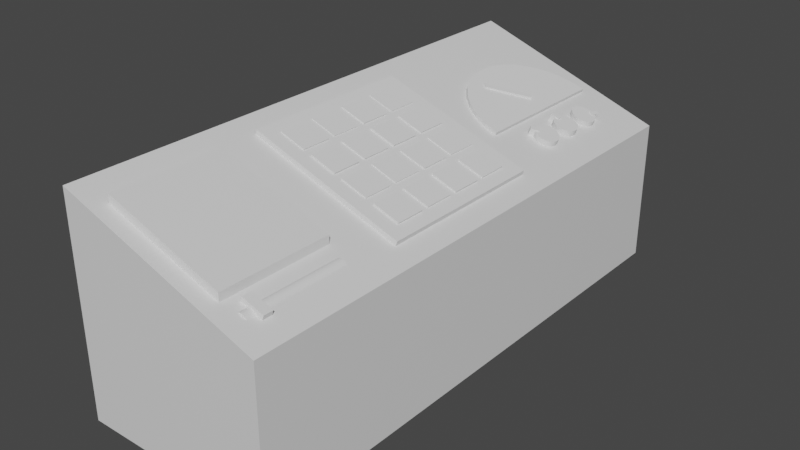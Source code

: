 # Source: Factory_Control_Panel.blend  (saved by Blender 2.83.18; exported with 4.5.12 LTS)
import bpy
from mathutils import Matrix  # noqa: F401  (used for matrix-valued properties, if any)

bpy.ops.wm.read_factory_settings(use_empty=True)
scene = bpy.context.scene
scene.name = 'Scene'

# ---- collections
col_collection = bpy.data.collections.new('Collection'); scene.collection.children.link(col_collection)

# ---- materials (node trees are filled in below, after node groups)
mat_material = bpy.data.materials.new('Material')
mat_material.alpha_threshold = 0.0
mat_material.use_transparent_shadow = False
mat_material.line_color = (0.0, 0.0, 0.0, 1.0)

# ---- material node trees
mat_material.use_nodes = True; mat_material.node_tree.nodes.clear()
_N = mat_material.node_tree.nodes; _L = mat_material.node_tree.links
n0 = _N.new('ShaderNodeOutputMaterial'); n0.name = 'Material Output'; n0.location = (300, 300)
n1 = _N.new('ShaderNodeBsdfPrincipled'); n1.name = 'Principled BSDF'; n1.location = (10, 300)
n1.distribution = 'GGX'
n1.subsurface_method = 'BURLEY'
n1.inputs[2].default_value = 0.4
n1.inputs[3].default_value = 1.45
n1.inputs[27].default_value = (0.0, 0.0, 0.0, 1.0)
n1.inputs[28].default_value = 1.0
_L.new(n1.outputs[0], n0.inputs[0])
n0.is_active_output = True

# ---- world
world_world = bpy.data.worlds.new('World'); scene.world = world_world
world_world.use_nodes = True; world_world.node_tree.nodes.clear()
_N = world_world.node_tree.nodes; _L = world_world.node_tree.links
n0 = _N.new('ShaderNodeOutputWorld'); n0.name = 'World Output'; n0.location = (300, 300)
n1 = _N.new('ShaderNodeBackground'); n1.name = 'Background'; n1.location = (10, 300)
n1.inputs[0].default_value = (0.05088, 0.05088, 0.05088, 1.0)
_L.new(n1.outputs[0], n0.inputs[0])
n0.is_active_output = True
world_world.color = (0.05088, 0.05088, 0.05088)
world_world.use_sun_shadow = False
world_world.sun_shadow_jitter_overblur = 0.0

# ---- meshes
me_cube = bpy.data.meshes.new('Cube')
me_cube.from_pydata([(0.3731, 0.9383, 0.1597), (0.3731, 0.9383, -0.3007), (0.3731, -0.7889, 0.1597), (0.3731, -0.7889, -0.3007), (-0.2566, 0.9383, 0.3823), (-0.2566, 0.9383, -0.3007), (-0.2566, -0.7889, 0.3823), (-0.2566, -0.7889, -0.3007)], [], [(0, 4, 6, 2), (3, 2, 6, 7), (7, 6, 4, 5), (5, 1, 3, 7), (1, 0, 2, 3), (5, 4, 0, 1)])
_uv = me_cube.uv_layers.new(name='UVMap')
_uv.uv.foreach_set('vector', [0.9961, 0.25, 0.9961, 0.0, 0.9961, 0.25, 0.9961, 0.0, 0.7461, 0.0, 0.9961, 0.0, 0.9961, 0.25, 0.7461, 0.25, 0.7461, 0.0, 0.9961, 0.0, 0.7461, 0.0, 0.7461, 0.25, 0.7461, 0.0, 0.7461, 0.25, 0.7461, 0.0, 0.7461, 0.25, 0.7461, 0.25, 0.9961, 0.25, 0.9961, 0.0, 0.7461, 0.0, 0.7461, 0.25, 0.7461, 0.0, 0.9961, 0.25, 0.7461, 0.25])
me_cube.materials.append(mat_material)
me_cube.use_remesh_preserve_volume = False
me_cube.use_remesh_preserve_attributes = False
me_cube.use_mirror_vertex_groups = False
me_cube.update()
me_cube_001 = bpy.data.meshes.new('Cube.001')
me_cube_001.from_pydata([(1.052, 1.0, -0.7787), (1.052, 1.0, -1.0), (1.052, -1.0, -0.7787), (1.052, -1.0, -1.0), (-1.0, 1.0, -0.04653), (-1.0, 1.0, -1.0), (-1.0, -1.0, -0.04653), (-1.0, -1.0, -1.0)], [], [(0, 4, 6, 2), (3, 2, 6, 7), (7, 6, 4, 5), (5, 1, 3, 7), (1, 0, 2, 3), (5, 4, 0, 1)])
_uv = me_cube_001.uv_layers.new(name='UVMap')
_uv.uv.foreach_set('vector', [0.625, 0.2539, 0.625, 0.003906, 0.625, 0.2539, 0.625, 0.003906, 0.375, 0.003906, 0.625, 0.003906, 0.625, 0.2539, 0.375, 0.2539, 0.375, 0.003906, 0.625, 0.003906, 0.625, 0.2539, 0.375, 0.2539, 0.375, 0.003906, 0.375, 0.2539, 0.375, 0.003906, 0.375, 0.2539, 0.375, 0.2539, 0.625, 0.2539, 0.625, 0.003906, 0.375, 0.003906, 0.375, 0.2539, 0.625, 0.2539, 0.625, 0.2539, 0.375, 0.2539])
me_cube_001.materials.append(mat_material)
me_cube_001.use_remesh_preserve_volume = False
me_cube_001.use_remesh_preserve_attributes = False
me_cube_001.use_mirror_vertex_groups = False
me_cube_001.update()
me_cylinder = bpy.data.meshes.new('Cylinder')
me_cylinder.from_pydata([(0.0, 1.0, -1.0), (0.0, 0.9991, 14.44), (0.1951, 0.9808, -1.0), (0.1951, 0.9799, 14.44), (0.3827, 0.9239, -1.0), (0.3827, 0.9229, 14.44), (0.5556, 0.8315, -1.0), (0.5556, 0.8305, 14.44), (0.7071, 0.7071, -1.0), (0.7071, 0.7062, 14.44), (0.8315, 0.5556, -1.0), (0.8315, 0.5546, 14.44), (0.9239, 0.3827, -1.0), (0.9239, 0.3818, 14.44), (0.9808, 0.1951, -1.0), (0.9808, 0.1942, 14.44), (1.0, 7.55e-08, -1.0), (1.0, -0.0009312, 14.44), (0.9808, -0.1951, -1.0), (0.9808, -0.196, 14.44), (0.9239, -0.3827, -1.0), (0.9239, -0.3836, 14.44), (0.8315, -0.5556, -1.0), (0.8315, -0.5565, 14.44), (0.7071, -0.7071, -1.0), (0.7071, -0.708, 14.44), (0.5556, -0.8315, -1.0), (0.5556, -0.8324, 14.44), (0.3827, -0.9239, -1.0), (0.3827, -0.9248, 14.44), (0.1951, -0.9808, -1.0), (0.1951, -0.9817, 14.44), (-3.258e-07, -1.0, -1.0), (-3.258e-07, -1.001, 14.44), (-0.1951, -0.9808, -1.0), (-0.1951, -0.9817, 14.44), (-0.3827, -0.9239, -1.0), (-0.3827, -0.9248, 14.44), (-0.5556, -0.8315, -1.0), (-0.5556, -0.8324, 14.44), (-0.7071, -0.7071, -1.0), (-0.7071, -0.708, 14.44), (-0.8315, -0.5556, -1.0), (-0.8315, -0.5565, 14.44), (-0.9239, -0.3827, -1.0), (-0.9239, -0.3836, 14.44), (-0.9808, -0.1951, -1.0), (-0.9808, -0.196, 14.44), (-1.0, 9.656e-07, -1.0), (-1.0, -0.0009303, 14.44), (-0.9808, 0.1951, -1.0), (-0.9808, 0.1942, 14.44), (-0.9239, 0.3827, -1.0), (-0.9239, 0.3818, 14.44), (-0.8315, 0.5556, -1.0), (-0.8315, 0.5546, 14.44), (-0.7071, 0.7071, -1.0), (-0.7071, 0.7062, 14.44), (-0.5556, 0.8315, -1.0), (-0.5556, 0.8305, 14.44), (-0.3827, 0.9239, -1.0), (-0.3827, 0.9229, 14.44), (-0.1951, 0.9808, -1.0), (-0.1951, 0.9799, 14.44)], [], [(0, 1, 3, 2), (2, 3, 5, 4), (4, 5, 7, 6), (6, 7, 9, 8), (8, 9, 11, 10), (10, 11, 13, 12), (12, 13, 15, 14), (14, 15, 17, 16), (16, 17, 19, 18), (18, 19, 21, 20), (20, 21, 23, 22), (22, 23, 25, 24), (24, 25, 27, 26), (26, 27, 29, 28), (28, 29, 31, 30), (30, 31, 33, 32), (32, 33, 35, 34), (34, 35, 37, 36), (36, 37, 39, 38), (38, 39, 41, 40), (40, 41, 43, 42), (42, 43, 45, 44), (44, 45, 47, 46), (46, 47, 49, 48), (48, 49, 51, 50), (50, 51, 53, 52), (52, 53, 55, 54), (54, 55, 57, 56), (56, 57, 59, 58), (58, 59, 61, 60), (3, 1, 63, 61, 59, 57, 55, 53, 51, 49, 47, 45, 43, 41, 39, 37, 35, 33, 31, 29, 27, 25, 23, 21, 19, 17, 15, 13, 11, 9, 7, 5), (60, 61, 63, 62), (62, 63, 1, 0), (0, 2, 4, 6, 8, 10, 12, 14, 16, 18, 20, 22, 24, 26, 28, 30, 32, 34, 36, 38, 40, 42, 44, 46, 48, 50, 52, 54, 56, 58, 60, 62)])
_uv = me_cylinder.uv_layers.new(name='UVMap')
_uv.uv.foreach_set('vector', [1.0, 0.5, 1.0, 1.0, 0.9688, 1.0, 0.9688, 0.5, 0.9688, 0.5, 0.9688, 1.0, 0.9375, 1.0, 0.9375, 0.5, 0.9375, 0.5, 0.9375, 1.0, 0.9062, 1.0, 0.9062, 0.5, 0.9062, 0.5, 0.9062, 1.0, 0.875, 1.0, 0.875, 0.5, 0.875, 0.5, 0.875, 1.0, 0.8438, 1.0, 0.8438, 0.5, 0.8438, 0.5, 0.8438, 1.0, 0.8125, 1.0, 0.8125, 0.5, 0.8125, 0.5, 0.8125, 1.0, 0.7812, 1.0, 0.7812, 0.5, 0.7812, 0.5, 0.7812, 1.0, 0.75, 1.0, 0.75, 0.5, 0.75, 0.5, 0.75, 1.0, 0.7188, 1.0, 0.7188, 0.5, 0.7188, 0.5, 0.7188, 1.0, 0.6875, 1.0, 0.6875, 0.5, 0.109, 0.1868, 0.109, 0.3523, 0.09869, 0.3523, 0.09869, 0.1868, 0.09869, 0.1868, 0.09869, 0.3523, 0.08835, 0.3523, 0.08835, 0.1868, 0.08835, 0.1868, 0.08835, 0.3523, 0.07801, 0.3523, 0.07801, 0.1868, 0.07801, 0.1868, 0.07801, 0.3523, 0.06767, 0.3523, 0.06767, 0.1868, 0.06767, 0.1868, 0.06767, 0.3523, 0.05733, 0.3523, 0.05733, 0.1868, 0.05733, 0.1868, 0.05733, 0.3523, 0.04699, 0.3523, 0.04699, 0.1868, 0.04699, 0.1868, 0.04699, 0.3523, 0.03665, 0.3523, 0.03665, 0.1868, 0.03665, 0.1868, 0.03665, 0.3523, 0.02631, 0.3523, 0.02631, 0.1868, 0.02631, 0.1868, 0.02631, 0.3523, 0.01596, 0.3523, 0.01596, 0.1868, 0.4062, 0.5, 0.4062, 1.0, 0.375, 1.0, 0.375, 0.5, 0.375, 0.5, 0.375, 1.0, 0.3438, 1.0, 0.3438, 0.5, 0.3438, 0.5, 0.3438, 1.0, 0.3125, 1.0, 0.3125, 0.5, 0.3125, 0.5, 0.3125, 1.0, 0.2812, 1.0, 0.2812, 0.5, 0.2812, 0.5, 0.2812, 1.0, 0.25, 1.0, 0.25, 0.5, 0.25, 0.5, 0.25, 1.0, 0.2188, 1.0, 0.2188, 0.5, 0.2188, 0.5, 0.2188, 1.0, 0.1875, 1.0, 0.1875, 0.5, 0.1875, 0.5, 0.1875, 1.0, 0.1562, 1.0, 0.1562, 0.5, 0.1562, 0.5, 0.1562, 1.0, 0.125, 1.0, 0.125, 0.5, 0.125, 0.5, 0.125, 1.0, 0.09375, 1.0, 0.09375, 0.5, 0.09375, 0.5, 0.09375, 1.0, 0.0625, 1.0, 0.0625, 0.5, 0.08565, 0.1356, 0.07422, 0.1367, 0.06279, 0.1356, 0.0518, 0.1323, 0.04167, 0.1268, 0.03279, 0.1196, 0.0255, 0.1107, 0.02009, 0.1005, 0.01675, 0.08956, 0.01563, 0.07813, 0.01675, 0.06669, 0.02009, 0.0557, 0.0255, 0.04557, 0.03279, 0.03669, 0.04167, 0.02941, 0.0518, 0.02399, 0.06279, 0.02066, 0.07422, 0.01953, 0.08565, 0.02066, 0.09664, 0.02399, 0.1068, 0.02941, 0.1156, 0.03669, 0.1229, 0.04557, 0.1284, 0.0557, 0.1317, 0.06669, 0.1328, 0.07812, 0.1317, 0.08956, 0.1284, 0.1005, 0.1229, 0.1107, 0.1156, 0.1196, 0.1068, 0.1268, 0.09664, 0.1323, 0.0625, 0.5, 0.0625, 1.0, 0.03125, 1.0, 0.03125, 0.5, 0.03125, 0.5, 0.03125, 1.0, 0.0, 1.0, 0.0, 0.5, 0.07422, 0.1441, 0.08709, 0.1428, 0.09947, 0.1391, 0.1109, 0.133, 0.1209, 0.1248, 0.1291, 0.1148, 0.1352, 0.1034, 0.1389, 0.091, 0.1402, 0.07812, 0.1389, 0.06525, 0.1352, 0.05287, 0.1291, 0.04146, 0.1209, 0.03146, 0.1109, 0.02325, 0.09947, 0.01716, 0.08709, 0.0134, 0.07422, 0.01213, 0.06134, 0.0134, 0.04896, 0.01716, 0.03756, 0.02325, 0.02756, 0.03146, 0.01935, 0.04146, 0.01325, 0.05287, 0.009495, 0.06525, 0.008227, 0.07813, 0.009495, 0.091, 0.01325, 0.1034, 0.01935, 0.1148, 0.02756, 0.1248, 0.03756, 0.133, 0.04896, 0.1391, 0.06134, 0.1428])
me_cylinder.use_remesh_fix_poles = True
me_cylinder.use_remesh_preserve_attributes = False
me_cylinder.use_mirror_vertex_groups = False
me_cylinder.update()
me_cube_002 = bpy.data.meshes.new('Cube.002')
me_cube_002.from_pydata([(-1.0, -1.0, -1.0), (-1.0, -1.0, 1.0), (-1.0, 4.501, -1.0), (-1.0, 4.501, 1.0), (4.1, -1.0, -1.0), (4.1, -1.0, 1.0), (4.1, 4.501, -1.0), (4.1, 4.501, 1.0)], [], [(0, 1, 3, 2), (2, 3, 7, 6), (6, 7, 5, 4), (4, 5, 1, 0), (2, 6, 4, 0), (7, 3, 1, 5)])
_uv = me_cube_002.uv_layers.new(name='UVMap')
_uv.uv.foreach_set('vector', [0.375, 0.0, 0.625, 0.0, 0.625, 0.25, 0.375, 0.25, 0.375, 0.25, 0.625, 0.25, 0.625, 0.5, 0.375, 0.5, 0.375, 0.5, 0.625, 0.5, 0.625, 0.75, 0.375, 0.75, 0.375, 0.75, 0.625, 0.75, 0.625, 1.0, 0.375, 1.0, 0.125, 0.5, 0.375, 0.5, 0.375, 0.75, 0.125, 0.75, 0.625, 0.5, 0.875, 0.5, 0.875, 0.75, 0.625, 0.75])
me_cube_002.use_remesh_fix_poles = True
me_cube_002.use_remesh_preserve_attributes = False
me_cube_002.use_mirror_vertex_groups = False
me_cube_002.update()
me_cube_003 = bpy.data.meshes.new('Cube.003')
me_cube_003.from_pydata([(-1.0, -1.0, -1.0), (-1.0, -1.0, 1.0), (-1.0, 4.501, -1.0), (-1.0, 4.501, 1.0), (4.1, -1.0, -1.0), (4.1, -1.0, 1.0), (4.1, 4.501, -1.0), (4.1, 4.501, 1.0)], [], [(0, 1, 3, 2), (2, 3, 7, 6), (6, 7, 5, 4), (4, 5, 1, 0), (2, 6, 4, 0), (7, 3, 1, 5)])
_uv = me_cube_003.uv_layers.new(name='UVMap')
_uv.uv.foreach_set('vector', [0.375, 0.0, 0.625, 0.0, 0.625, 0.25, 0.375, 0.25, 0.375, 0.25, 0.625, 0.25, 0.625, 0.5, 0.375, 0.5, 0.375, 0.5, 0.625, 0.5, 0.625, 0.75, 0.375, 0.75, 0.375, 0.75, 0.625, 0.75, 0.625, 1.0, 0.375, 1.0, 0.125, 0.5, 0.375, 0.5, 0.375, 0.75, 0.125, 0.75, 0.625, 0.5, 0.875, 0.5, 0.875, 0.75, 0.625, 0.75])
me_cube_003.use_remesh_fix_poles = True
me_cube_003.use_remesh_preserve_attributes = False
me_cube_003.use_mirror_vertex_groups = False
me_cube_003.update()
me_cube_004 = bpy.data.meshes.new('Cube.004')
me_cube_004.from_pydata([(-1.0, -1.0, -1.0), (-1.0, -1.0, 1.0), (-1.0, 4.501, -1.0), (-1.0, 4.501, 1.0), (4.1, -1.0, -1.0), (4.1, -1.0, 1.0), (4.1, 4.501, -1.0), (4.1, 4.501, 1.0)], [], [(0, 1, 3, 2), (2, 3, 7, 6), (6, 7, 5, 4), (4, 5, 1, 0), (2, 6, 4, 0), (7, 3, 1, 5)])
_uv = me_cube_004.uv_layers.new(name='UVMap')
_uv.uv.foreach_set('vector', [0.375, 0.0, 0.625, 0.0, 0.625, 0.25, 0.375, 0.25, 0.375, 0.25, 0.625, 0.25, 0.625, 0.5, 0.375, 0.5, 0.375, 0.5, 0.625, 0.5, 0.625, 0.75, 0.375, 0.75, 0.375, 0.75, 0.625, 0.75, 0.625, 1.0, 0.375, 1.0, 0.125, 0.5, 0.375, 0.5, 0.375, 0.75, 0.125, 0.75, 0.625, 0.5, 0.875, 0.5, 0.875, 0.75, 0.625, 0.75])
me_cube_004.use_remesh_fix_poles = True
me_cube_004.use_remesh_preserve_attributes = False
me_cube_004.use_mirror_vertex_groups = False
me_cube_004.update()
me_cube_005 = bpy.data.meshes.new('Cube.005')
me_cube_005.from_pydata([(-1.0, -1.0, -1.0), (-1.0, -1.0, 1.0), (-1.0, 4.501, -1.0), (-1.0, 4.501, 1.0), (4.1, -1.0, -1.0), (4.1, -1.0, 1.0), (4.1, 4.501, -1.0), (4.1, 4.501, 1.0)], [], [(0, 1, 3, 2), (2, 3, 7, 6), (6, 7, 5, 4), (4, 5, 1, 0), (2, 6, 4, 0), (7, 3, 1, 5)])
_uv = me_cube_005.uv_layers.new(name='UVMap')
_uv.uv.foreach_set('vector', [0.375, 0.0, 0.625, 0.0, 0.625, 0.25, 0.375, 0.25, 0.375, 0.25, 0.625, 0.25, 0.625, 0.5, 0.375, 0.5, 0.375, 0.5, 0.625, 0.5, 0.625, 0.75, 0.375, 0.75, 0.375, 0.75, 0.625, 0.75, 0.625, 1.0, 0.375, 1.0, 0.125, 0.5, 0.375, 0.5, 0.375, 0.75, 0.125, 0.75, 0.625, 0.5, 0.875, 0.5, 0.875, 0.75, 0.625, 0.75])
me_cube_005.use_remesh_fix_poles = True
me_cube_005.use_remesh_preserve_attributes = False
me_cube_005.use_mirror_vertex_groups = False
me_cube_005.update()
me_cube_006 = bpy.data.meshes.new('Cube.006')
me_cube_006.from_pydata([(-1.0, -1.0, -1.0), (-1.0, -1.0, 1.0), (-1.0, 4.501, -1.0), (-1.0, 4.501, 1.0), (4.1, -1.0, -1.0), (4.1, -1.0, 1.0), (4.1, 4.501, -1.0), (4.1, 4.501, 1.0)], [], [(0, 1, 3, 2), (2, 3, 7, 6), (6, 7, 5, 4), (4, 5, 1, 0), (2, 6, 4, 0), (7, 3, 1, 5)])
_uv = me_cube_006.uv_layers.new(name='UVMap')
_uv.uv.foreach_set('vector', [0.375, 0.0, 0.625, 0.0, 0.625, 0.25, 0.375, 0.25, 0.375, 0.25, 0.625, 0.25, 0.625, 0.5, 0.375, 0.5, 0.375, 0.5, 0.625, 0.5, 0.625, 0.75, 0.375, 0.75, 0.375, 0.75, 0.625, 0.75, 0.625, 1.0, 0.375, 1.0, 0.125, 0.5, 0.375, 0.5, 0.375, 0.75, 0.125, 0.75, 0.625, 0.5, 0.875, 0.5, 0.875, 0.75, 0.625, 0.75])
me_cube_006.use_remesh_fix_poles = True
me_cube_006.use_remesh_preserve_attributes = False
me_cube_006.use_mirror_vertex_groups = False
me_cube_006.update()
me_cube_007 = bpy.data.meshes.new('Cube.007')
me_cube_007.from_pydata([(-1.0, -1.0, -1.0), (-1.0, -1.0, 1.0), (-1.0, 4.501, -1.0), (-1.0, 4.501, 1.0), (4.1, -1.0, -1.0), (4.1, -1.0, 1.0), (4.1, 4.501, -1.0), (4.1, 4.501, 1.0)], [], [(0, 1, 3, 2), (2, 3, 7, 6), (6, 7, 5, 4), (4, 5, 1, 0), (2, 6, 4, 0), (7, 3, 1, 5)])
_uv = me_cube_007.uv_layers.new(name='UVMap')
_uv.uv.foreach_set('vector', [0.375, 0.0, 0.625, 0.0, 0.625, 0.25, 0.375, 0.25, 0.375, 0.25, 0.625, 0.25, 0.625, 0.5, 0.375, 0.5, 0.375, 0.5, 0.625, 0.5, 0.625, 0.75, 0.375, 0.75, 0.375, 0.75, 0.625, 0.75, 0.625, 1.0, 0.375, 1.0, 0.125, 0.5, 0.375, 0.5, 0.375, 0.75, 0.125, 0.75, 0.625, 0.5, 0.875, 0.5, 0.875, 0.75, 0.625, 0.75])
me_cube_007.use_remesh_fix_poles = True
me_cube_007.use_remesh_preserve_attributes = False
me_cube_007.use_mirror_vertex_groups = False
me_cube_007.update()
me_cube_008 = bpy.data.meshes.new('Cube.008')
me_cube_008.from_pydata([(-1.0, -1.0, -1.0), (-1.0, -1.0, 1.0), (-1.0, 4.501, -1.0), (-1.0, 4.501, 1.0), (4.1, -1.0, -1.0), (4.1, -1.0, 1.0), (4.1, 4.501, -1.0), (4.1, 4.501, 1.0)], [], [(0, 1, 3, 2), (2, 3, 7, 6), (6, 7, 5, 4), (4, 5, 1, 0), (2, 6, 4, 0), (7, 3, 1, 5)])
_uv = me_cube_008.uv_layers.new(name='UVMap')
_uv.uv.foreach_set('vector', [0.375, 0.0, 0.625, 0.0, 0.625, 0.25, 0.375, 0.25, 0.375, 0.25, 0.625, 0.25, 0.625, 0.5, 0.375, 0.5, 0.375, 0.5, 0.625, 0.5, 0.625, 0.75, 0.375, 0.75, 0.375, 0.75, 0.625, 0.75, 0.625, 1.0, 0.375, 1.0, 0.125, 0.5, 0.375, 0.5, 0.375, 0.75, 0.125, 0.75, 0.625, 0.5, 0.875, 0.5, 0.875, 0.75, 0.625, 0.75])
me_cube_008.use_remesh_fix_poles = True
me_cube_008.use_remesh_preserve_attributes = False
me_cube_008.use_mirror_vertex_groups = False
me_cube_008.update()
me_cube_009 = bpy.data.meshes.new('Cube.009')
me_cube_009.from_pydata([(-1.0, -1.0, -1.0), (-1.0, -1.0, 1.0), (-1.0, 4.501, -1.0), (-1.0, 4.501, 1.0), (4.1, -1.0, -1.0), (4.1, -1.0, 1.0), (4.1, 4.501, -1.0), (4.1, 4.501, 1.0)], [], [(0, 1, 3, 2), (2, 3, 7, 6), (6, 7, 5, 4), (4, 5, 1, 0), (2, 6, 4, 0), (7, 3, 1, 5)])
_uv = me_cube_009.uv_layers.new(name='UVMap')
_uv.uv.foreach_set('vector', [0.375, 0.0, 0.625, 0.0, 0.625, 0.25, 0.375, 0.25, 0.375, 0.25, 0.625, 0.25, 0.625, 0.5, 0.375, 0.5, 0.375, 0.5, 0.625, 0.5, 0.625, 0.75, 0.375, 0.75, 0.375, 0.75, 0.625, 0.75, 0.625, 1.0, 0.375, 1.0, 0.125, 0.5, 0.375, 0.5, 0.375, 0.75, 0.125, 0.75, 0.625, 0.5, 0.875, 0.5, 0.875, 0.75, 0.625, 0.75])
me_cube_009.use_remesh_fix_poles = True
me_cube_009.use_remesh_preserve_attributes = False
me_cube_009.use_mirror_vertex_groups = False
me_cube_009.update()
me_cube_010 = bpy.data.meshes.new('Cube.010')
me_cube_010.from_pydata([(-1.0, -1.0, -1.0), (-1.0, -1.0, 1.0), (-1.0, 4.501, -1.0), (-1.0, 4.501, 1.0), (4.1, -1.0, -1.0), (4.1, -1.0, 1.0), (4.1, 4.501, -1.0), (4.1, 4.501, 1.0)], [], [(0, 1, 3, 2), (2, 3, 7, 6), (6, 7, 5, 4), (4, 5, 1, 0), (2, 6, 4, 0), (7, 3, 1, 5)])
_uv = me_cube_010.uv_layers.new(name='UVMap')
_uv.uv.foreach_set('vector', [0.375, 0.0, 0.625, 0.0, 0.625, 0.25, 0.375, 0.25, 0.375, 0.25, 0.625, 0.25, 0.625, 0.5, 0.375, 0.5, 0.375, 0.5, 0.625, 0.5, 0.625, 0.75, 0.375, 0.75, 0.375, 0.75, 0.625, 0.75, 0.625, 1.0, 0.375, 1.0, 0.125, 0.5, 0.375, 0.5, 0.375, 0.75, 0.125, 0.75, 0.625, 0.5, 0.875, 0.5, 0.875, 0.75, 0.625, 0.75])
me_cube_010.use_remesh_fix_poles = True
me_cube_010.use_remesh_preserve_attributes = False
me_cube_010.use_mirror_vertex_groups = False
me_cube_010.update()
me_cube_011 = bpy.data.meshes.new('Cube.011')
me_cube_011.from_pydata([(-1.0, -1.0, -1.0), (-1.0, -1.0, 1.0), (-1.0, 4.501, -1.0), (-1.0, 4.501, 1.0), (4.1, -1.0, -1.0), (4.1, -1.0, 1.0), (4.1, 4.501, -1.0), (4.1, 4.501, 1.0)], [], [(0, 1, 3, 2), (2, 3, 7, 6), (6, 7, 5, 4), (4, 5, 1, 0), (2, 6, 4, 0), (7, 3, 1, 5)])
_uv = me_cube_011.uv_layers.new(name='UVMap')
_uv.uv.foreach_set('vector', [0.375, 0.0, 0.625, 0.0, 0.625, 0.25, 0.375, 0.25, 0.375, 0.25, 0.625, 0.25, 0.625, 0.5, 0.375, 0.5, 0.375, 0.5, 0.625, 0.5, 0.625, 0.75, 0.375, 0.75, 0.375, 0.75, 0.625, 0.75, 0.625, 1.0, 0.375, 1.0, 0.125, 0.5, 0.375, 0.5, 0.375, 0.75, 0.125, 0.75, 0.625, 0.5, 0.875, 0.5, 0.875, 0.75, 0.625, 0.75])
me_cube_011.use_remesh_fix_poles = True
me_cube_011.use_remesh_preserve_attributes = False
me_cube_011.use_mirror_vertex_groups = False
me_cube_011.update()
me_cube_012 = bpy.data.meshes.new('Cube.012')
me_cube_012.from_pydata([(-1.0, -1.0, -1.0), (-1.0, -1.0, 1.0), (-1.0, 4.501, -1.0), (-1.0, 4.501, 1.0), (4.1, -1.0, -1.0), (4.1, -1.0, 1.0), (4.1, 4.501, -1.0), (4.1, 4.501, 1.0)], [], [(0, 1, 3, 2), (2, 3, 7, 6), (6, 7, 5, 4), (4, 5, 1, 0), (2, 6, 4, 0), (7, 3, 1, 5)])
_uv = me_cube_012.uv_layers.new(name='UVMap')
_uv.uv.foreach_set('vector', [0.375, 0.0, 0.625, 0.0, 0.625, 0.25, 0.375, 0.25, 0.375, 0.25, 0.625, 0.25, 0.625, 0.5, 0.375, 0.5, 0.375, 0.5, 0.625, 0.5, 0.625, 0.75, 0.375, 0.75, 0.375, 0.75, 0.625, 0.75, 0.625, 1.0, 0.375, 1.0, 0.125, 0.5, 0.375, 0.5, 0.375, 0.75, 0.125, 0.75, 0.625, 0.5, 0.875, 0.5, 0.875, 0.75, 0.625, 0.75])
me_cube_012.use_remesh_fix_poles = True
me_cube_012.use_remesh_preserve_attributes = False
me_cube_012.use_mirror_vertex_groups = False
me_cube_012.update()
me_cube_013 = bpy.data.meshes.new('Cube.013')
me_cube_013.from_pydata([(-1.0, -1.0, -1.0), (-1.0, -1.0, 1.0), (-1.0, 4.501, -1.0), (-1.0, 4.501, 1.0), (4.1, -1.0, -1.0), (4.1, -1.0, 1.0), (4.1, 4.501, -1.0), (4.1, 4.501, 1.0)], [], [(0, 1, 3, 2), (2, 3, 7, 6), (6, 7, 5, 4), (4, 5, 1, 0), (2, 6, 4, 0), (7, 3, 1, 5)])
_uv = me_cube_013.uv_layers.new(name='UVMap')
_uv.uv.foreach_set('vector', [0.375, 0.0, 0.625, 0.0, 0.625, 0.25, 0.375, 0.25, 0.375, 0.25, 0.625, 0.25, 0.625, 0.5, 0.375, 0.5, 0.375, 0.5, 0.625, 0.5, 0.625, 0.75, 0.375, 0.75, 0.375, 0.75, 0.625, 0.75, 0.625, 1.0, 0.375, 1.0, 0.125, 0.5, 0.375, 0.5, 0.375, 0.75, 0.125, 0.75, 0.625, 0.5, 0.875, 0.5, 0.875, 0.75, 0.625, 0.75])
me_cube_013.use_remesh_fix_poles = True
me_cube_013.use_remesh_preserve_attributes = False
me_cube_013.use_mirror_vertex_groups = False
me_cube_013.update()
me_cube_014 = bpy.data.meshes.new('Cube.014')
me_cube_014.from_pydata([(-1.0, -1.0, -1.0), (-1.0, -1.0, 1.0), (-1.0, 4.501, -1.0), (-1.0, 4.501, 1.0), (4.1, -1.0, -1.0), (4.1, -1.0, 1.0), (4.1, 4.501, -1.0), (4.1, 4.501, 1.0)], [], [(0, 1, 3, 2), (2, 3, 7, 6), (6, 7, 5, 4), (4, 5, 1, 0), (2, 6, 4, 0), (7, 3, 1, 5)])
_uv = me_cube_014.uv_layers.new(name='UVMap')
_uv.uv.foreach_set('vector', [0.375, 0.0, 0.625, 0.0, 0.625, 0.25, 0.375, 0.25, 0.375, 0.25, 0.625, 0.25, 0.625, 0.5, 0.375, 0.5, 0.375, 0.5, 0.625, 0.5, 0.625, 0.75, 0.375, 0.75, 0.375, 0.75, 0.625, 0.75, 0.625, 1.0, 0.375, 1.0, 0.125, 0.5, 0.375, 0.5, 0.375, 0.75, 0.125, 0.75, 0.625, 0.5, 0.875, 0.5, 0.875, 0.75, 0.625, 0.75])
me_cube_014.use_remesh_fix_poles = True
me_cube_014.use_remesh_preserve_attributes = False
me_cube_014.use_mirror_vertex_groups = False
me_cube_014.update()
me_cube_015 = bpy.data.meshes.new('Cube.015')
me_cube_015.from_pydata([(-1.0, -1.0, -1.0), (-1.0, -1.0, 1.0), (-1.0, 4.501, -1.0), (-1.0, 4.501, 1.0), (4.1, -1.0, -1.0), (4.1, -1.0, 1.0), (4.1, 4.501, -1.0), (4.1, 4.501, 1.0)], [], [(0, 1, 3, 2), (2, 3, 7, 6), (6, 7, 5, 4), (4, 5, 1, 0), (2, 6, 4, 0), (7, 3, 1, 5)])
_uv = me_cube_015.uv_layers.new(name='UVMap')
_uv.uv.foreach_set('vector', [0.375, 0.0, 0.625, 0.0, 0.625, 0.25, 0.375, 0.25, 0.375, 0.25, 0.625, 0.25, 0.625, 0.5, 0.375, 0.5, 0.375, 0.5, 0.625, 0.5, 0.625, 0.75, 0.375, 0.75, 0.375, 0.75, 0.625, 0.75, 0.625, 1.0, 0.375, 1.0, 0.125, 0.5, 0.375, 0.5, 0.375, 0.75, 0.125, 0.75, 0.625, 0.5, 0.875, 0.5, 0.875, 0.75, 0.625, 0.75])
me_cube_015.use_remesh_fix_poles = True
me_cube_015.use_remesh_preserve_attributes = False
me_cube_015.use_mirror_vertex_groups = False
me_cube_015.update()
me_cube_016 = bpy.data.meshes.new('Cube.016')
me_cube_016.from_pydata([(-1.0, -1.0, -1.0), (-1.0, -1.0, 1.0), (-1.0, 4.501, -1.0), (-1.0, 4.501, 1.0), (4.1, -1.0, -1.0), (4.1, -1.0, 1.0), (4.1, 4.501, -1.0), (4.1, 4.501, 1.0)], [], [(0, 1, 3, 2), (2, 3, 7, 6), (6, 7, 5, 4), (4, 5, 1, 0), (2, 6, 4, 0), (7, 3, 1, 5)])
_uv = me_cube_016.uv_layers.new(name='UVMap')
_uv.uv.foreach_set('vector', [0.375, 0.0, 0.625, 0.0, 0.625, 0.25, 0.375, 0.25, 0.375, 0.25, 0.625, 0.25, 0.625, 0.5, 0.375, 0.5, 0.375, 0.5, 0.625, 0.5, 0.625, 0.75, 0.375, 0.75, 0.375, 0.75, 0.625, 0.75, 0.625, 1.0, 0.375, 1.0, 0.125, 0.5, 0.375, 0.5, 0.375, 0.75, 0.125, 0.75, 0.625, 0.5, 0.875, 0.5, 0.875, 0.75, 0.625, 0.75])
me_cube_016.use_remesh_fix_poles = True
me_cube_016.use_remesh_preserve_attributes = False
me_cube_016.use_mirror_vertex_groups = False
me_cube_016.update()
me_cube_017 = bpy.data.meshes.new('Cube.017')
me_cube_017.from_pydata([(-1.0, -1.0, -1.0), (-1.0, -1.0, 1.0), (-1.0, 4.501, -1.0), (-1.0, 4.501, 1.0), (4.1, -1.0, -1.0), (4.1, -1.0, 1.0), (4.1, 4.501, -1.0), (4.1, 4.501, 1.0)], [], [(0, 1, 3, 2), (2, 3, 7, 6), (6, 7, 5, 4), (4, 5, 1, 0), (2, 6, 4, 0), (7, 3, 1, 5)])
_uv = me_cube_017.uv_layers.new(name='UVMap')
_uv.uv.foreach_set('vector', [0.375, 0.0, 0.625, 0.0, 0.625, 0.25, 0.375, 0.25, 0.375, 0.25, 0.625, 0.25, 0.625, 0.5, 0.375, 0.5, 0.375, 0.5, 0.625, 0.5, 0.625, 0.75, 0.375, 0.75, 0.375, 0.75, 0.625, 0.75, 0.625, 1.0, 0.375, 1.0, 0.125, 0.5, 0.375, 0.5, 0.375, 0.75, 0.125, 0.75, 0.625, 0.5, 0.875, 0.5, 0.875, 0.75, 0.625, 0.75])
me_cube_017.use_remesh_fix_poles = True
me_cube_017.use_remesh_preserve_attributes = False
me_cube_017.use_mirror_vertex_groups = False
me_cube_017.update()
me_cube_018 = bpy.data.meshes.new('Cube.018')
me_cube_018.from_pydata([(-1.0, -1.0, -1.0), (-1.0, -1.0, 1.0), (-1.0, 4.501, -1.0), (-1.0, 4.501, 1.0), (4.1, -1.0, -1.0), (4.1, -1.0, 1.0), (4.1, 4.501, -1.0), (4.1, 4.501, 1.0)], [], [(0, 1, 3, 2), (2, 3, 7, 6), (6, 7, 5, 4), (4, 5, 1, 0), (2, 6, 4, 0), (7, 3, 1, 5)])
_uv = me_cube_018.uv_layers.new(name='UVMap')
_uv.uv.foreach_set('vector', [0.375, 0.0, 0.625, 0.0, 0.625, 0.25, 0.375, 0.25, 0.375, 0.25, 0.625, 0.25, 0.625, 0.5, 0.375, 0.5, 0.375, 0.5, 0.625, 0.5, 0.625, 0.75, 0.375, 0.75, 0.375, 0.75, 0.625, 0.75, 0.625, 1.0, 0.375, 1.0, 0.125, 0.5, 0.375, 0.5, 0.375, 0.75, 0.125, 0.75, 0.625, 0.5, 0.875, 0.5, 0.875, 0.75, 0.625, 0.75])
me_cube_018.use_remesh_fix_poles = True
me_cube_018.use_remesh_preserve_attributes = False
me_cube_018.use_mirror_vertex_groups = False
me_cube_018.update()
me_cube_019 = bpy.data.meshes.new('Cube.019')
me_cube_019.from_pydata([(-1.0, -1.0, -1.0), (-1.0, -1.0, 1.0), (-1.0, 1.0, -1.0), (-1.0, 1.0, 1.0), (1.0, -1.0, -1.0), (1.0, -1.0, 1.0), (1.0, 1.0, -1.0), (1.0, 1.0, 1.0)], [], [(0, 1, 3, 2), (2, 3, 7, 6), (6, 7, 5, 4), (4, 5, 1, 0), (2, 6, 4, 0), (7, 3, 1, 5)])
_uv = me_cube_019.uv_layers.new(name='UVMap')
_uv.uv.foreach_set('vector', [0.1938, 0.002427, 0.3374, 0.002427, 0.3374, 0.146, 0.1938, 0.146, 0.375, 0.25, 0.625, 0.25, 0.625, 0.5, 0.375, 0.5, 0.1938, 0.002427, 0.1938, 0.002427, 0.1938, 0.002427, 0.1938, 0.002427, 0.1938, 0.002427, 0.1938, 0.002427, 0.3374, 0.146, 0.1938, 0.146, 0.125, 0.5, 0.375, 0.5, 0.375, 0.75, 0.125, 0.75, 0.1938, 0.002427, 0.3374, 0.002427, 0.3374, 0.146, 0.1938, 0.002427])
me_cube_019.use_remesh_fix_poles = True
me_cube_019.use_remesh_preserve_attributes = False
me_cube_019.use_mirror_vertex_groups = False
me_cube_019.update()
me_cylinder_001 = bpy.data.meshes.new('Cylinder.001')
me_cylinder_001.from_pydata([(0.0, 1.0, -1.0), (0.0, 1.0, 1.0), (0.1951, 0.9808, -1.0), (0.1951, 0.9808, 1.0), (0.3827, 0.9239, -1.0), (0.3827, 0.9239, 1.0), (0.5556, 0.8315, -1.0), (0.5556, 0.8315, 1.0), (0.7071, 0.7071, -1.0), (0.7071, 0.7071, 1.0), (0.8315, 0.5556, -1.0), (0.8315, 0.5556, 1.0), (0.9239, 0.3827, -1.0), (0.9239, 0.3827, 1.0), (0.9808, 0.1951, -1.0), (0.9808, 0.1951, 1.0), (1.0, 7.55e-08, -1.0), (1.0, 7.55e-08, 1.0), (0.9808, -0.1951, -1.0), (0.9808, -0.1951, 1.0), (0.9239, -0.3827, -1.0), (0.9239, -0.3827, 1.0), (0.8315, -0.5556, -1.0), (0.8315, -0.5556, 1.0), (0.7071, -0.7071, -1.0), (0.7071, -0.7071, 1.0), (0.5556, -0.8315, -1.0), (0.5556, -0.8315, 1.0), (0.3827, -0.9239, -1.0), (0.3827, -0.9239, 1.0), (0.1951, -0.9808, -1.0), (0.1951, -0.9808, 1.0), (-3.258e-07, -1.0, -1.0), (-3.258e-07, -1.0, 1.0), (-0.1951, -0.9808, -1.0), (-0.1951, -0.9808, 1.0), (-0.3827, -0.9239, -1.0), (-0.3827, -0.9239, 1.0), (-0.5556, -0.8315, -1.0), (-0.5556, -0.8315, 1.0), (-0.7071, -0.7071, -1.0), (-0.7071, -0.7071, 1.0), (-0.8315, -0.5556, -1.0), (-0.8315, -0.5556, 1.0), (-0.9239, -0.3827, -1.0), (-0.9239, -0.3827, 1.0), (-0.9808, -0.1951, -1.0), (-0.9808, -0.1951, 1.0), (-1.0, 9.656e-07, -1.0), (-1.0, 9.656e-07, 1.0), (-0.9808, 0.1951, -1.0), (-0.9808, 0.1951, 1.0), (-0.9239, 0.3827, -1.0), (-0.9239, 0.3827, 1.0), (-0.8315, 0.5556, -1.0), (-0.8315, 0.5556, 1.0), (-0.7071, 0.7071, -1.0), (-0.7071, 0.7071, 1.0), (-0.5556, 0.8315, -1.0), (-0.5556, 0.8315, 1.0), (-0.3827, 0.9239, -1.0), (-0.3827, 0.9239, 1.0), (-0.1951, 0.9808, -1.0), (-0.1951, 0.9808, 1.0), (-1.406, -0.1265, 0.6225), (-1.392, -0.1265, -1.154), (-1.406, 0.2247, 0.6225), (-1.392, 0.2247, -1.154), (-0.6995, -0.1265, 0.641), (-0.6857, -0.1265, -1.135), (-0.6995, 0.2247, 0.641), (-0.6857, 0.2247, -1.135), (0.0, 0.9854, -0.9863), (0.0, 0.9854, 0.9863), (0.1923, 0.9665, -0.9863), (0.1923, 0.9665, 0.9863), (0.3771, 0.9104, -0.9863), (0.3771, 0.9104, 0.9863), (0.5475, 0.8194, -0.9863), (0.5475, 0.8194, 0.9863), (0.6968, 0.6968, -0.9863), (0.6968, 0.6968, 0.9863), (0.8194, 0.5475, -0.9863), (0.8194, 0.5475, 0.9863), (0.9104, 0.3771, -0.9863), (0.9104, 0.3771, 0.9863), (0.9665, 0.1923, -0.9863), (0.9665, 0.1923, 0.9863), (0.9854, 7.55e-08, -0.9863), (0.9854, 7.55e-08, 0.9863), (0.9665, -0.1923, -0.9863), (0.9665, -0.1923, 0.9863), (0.9104, -0.3771, -0.9863), (0.9104, -0.3771, 0.9863), (0.8194, -0.5475, -0.9863), (0.8194, -0.5475, 0.9863), (0.6968, -0.6968, -0.9863), (0.6968, -0.6968, 0.9863), (0.5475, -0.8194, -0.9863), (0.5475, -0.8194, 0.9863), (0.3771, -0.9104, -0.9863), (0.3771, -0.9104, 0.9863), (0.1923, -0.9665, -0.9863), (0.1923, -0.9665, 0.9863), (-3.258e-07, -0.9854, -0.9863), (-3.258e-07, -0.9854, 0.9863), (-0.1923, -0.9665, -0.9863), (-0.1923, -0.9665, 0.9863), (-0.3771, -0.9104, -0.9863), (-0.3771, -0.9104, 0.9863), (-0.5475, -0.8194, -0.9863), (-0.5475, -0.8194, 0.9863), (-0.6968, -0.6968, -0.9863), (-0.6968, -0.6968, 0.9863), (-0.8194, -0.5475, -0.9863), (-0.8194, -0.5475, 0.9863), (-0.9104, -0.3771, -0.9863), (-0.9104, -0.3771, 0.9863), (-0.9665, -0.1922, -0.9863), (-0.9665, -0.1922, 0.9863), (-0.9854, 9.656e-07, -0.9863), (-0.9854, 9.656e-07, 0.9863), (-0.9665, 0.1923, -0.9863), (-0.9665, 0.1923, 0.9863), (-0.9104, 0.3771, -0.9863), (-0.9104, 0.3771, 0.9863), (-0.8194, 0.5475, -0.9863), (-0.8194, 0.5475, 0.9863), (-0.6968, 0.6968, -0.9863), (-0.6968, 0.6968, 0.9863), (-0.5475, 0.8194, -0.9863), (-0.5475, 0.8194, 0.9863), (-0.3771, 0.9104, -0.9863), (-0.3771, 0.9104, 0.9863), (-0.1922, 0.9665, -0.9863), (-0.1922, 0.9665, 0.9863), (-1.418, -0.1381, 0.6339), (-1.404, -0.138, -1.166), (-1.418, 0.2363, 0.6339), (-1.404, 0.2363, -1.166), (-0.6882, -0.138, 0.6528), (-0.6739, -0.1381, -1.147), (-0.6882, 0.2363, 0.6528), (-0.6739, 0.2363, -1.147)], [], [(0, 1, 3, 2), (2, 3, 5, 4), (4, 5, 7, 6), (6, 7, 9, 8), (8, 9, 11, 10), (10, 11, 13, 12), (12, 13, 15, 14), (14, 15, 17, 16), (16, 17, 19, 18), (18, 19, 21, 20), (20, 21, 23, 22), (22, 23, 25, 24), (24, 25, 27, 26), (26, 27, 29, 28), (28, 29, 31, 30), (30, 31, 33, 32), (32, 33, 35, 34), (34, 35, 37, 36), (36, 37, 39, 38), (38, 39, 41, 40), (40, 41, 43, 42), (42, 43, 45, 44), (44, 45, 47, 46), (46, 47, 49, 48), (48, 49, 51, 50), (50, 51, 53, 52), (52, 53, 55, 54), (54, 55, 57, 56), (56, 57, 59, 58), (58, 59, 61, 60), (3, 1, 63, 61, 59, 57, 55, 53, 51, 49, 47, 45, 43, 41, 39, 37, 35, 33, 31, 29, 27, 25, 23, 21, 19, 17, 15, 13, 11, 9, 7, 5), (60, 61, 63, 62), (62, 63, 1, 0), (0, 2, 4, 6, 8, 10, 12, 14, 16, 18, 20, 22, 24, 26, 28, 30, 32, 34, 36, 38, 40, 42, 44, 46, 48, 50, 52, 54, 56, 58, 60, 62), (64, 65, 67, 66), (66, 67, 71, 70), (70, 71, 69, 68), (68, 69, 65, 64), (66, 70, 68, 64), (71, 67, 65, 69), (72, 74, 75, 73), (74, 76, 77, 75), (76, 78, 79, 77), (78, 80, 81, 79), (80, 82, 83, 81), (82, 84, 85, 83), (84, 86, 87, 85), (86, 88, 89, 87), (88, 90, 91, 89), (90, 92, 93, 91), (92, 94, 95, 93), (94, 96, 97, 95), (96, 98, 99, 97), (98, 100, 101, 99), (100, 102, 103, 101), (102, 104, 105, 103), (104, 106, 107, 105), (106, 108, 109, 107), (108, 110, 111, 109), (110, 112, 113, 111), (112, 114, 115, 113), (114, 116, 117, 115), (116, 118, 119, 117), (118, 120, 121, 119), (120, 122, 123, 121), (122, 124, 125, 123), (124, 126, 127, 125), (126, 128, 129, 127), (128, 130, 131, 129), (130, 132, 133, 131), (75, 77, 79, 81, 83, 85, 87, 89, 91, 93, 95, 97, 99, 101, 103, 105, 107, 109, 111, 113, 115, 117, 119, 121, 123, 125, 127, 129, 131, 133, 135, 73), (132, 134, 135, 133), (134, 72, 73, 135), (72, 134, 132, 130, 128, 126, 124, 122, 120, 118, 116, 114, 112, 110, 108, 106, 104, 102, 100, 98, 96, 94, 92, 90, 88, 86, 84, 82, 80, 78, 76, 74), (136, 138, 139, 137), (138, 142, 143, 139), (142, 140, 141, 143), (140, 136, 137, 141), (138, 136, 140, 142), (143, 141, 137, 139)])
_uv = me_cylinder_001.uv_layers.new(name='UVMap')
_uv.uv.foreach_set('vector', [1.0, 0.5, 1.0, 1.0, 0.9688, 1.0, 0.9688, 0.5, 0.9688, 0.5, 0.9688, 1.0, 0.9375, 1.0, 0.9375, 0.5, 0.9375, 0.5, 0.9375, 1.0, 0.9062, 1.0, 0.9062, 0.5, 0.9062, 0.5, 0.9062, 1.0, 0.875, 1.0, 0.875, 0.5, 0.875, 0.5, 0.875, 1.0, 0.8438, 1.0, 0.8438, 0.5, 0.8438, 0.5, 0.8438, 1.0, 0.8125, 1.0, 0.8125, 0.5, 0.8125, 0.5, 0.8125, 1.0, 0.7812, 1.0, 0.7812, 0.5, 0.7812, 0.5, 0.7812, 1.0, 0.75, 1.0, 0.75, 0.5, 0.75, 0.5, 0.75, 1.0, 0.7188, 1.0, 0.7188, 0.5, 0.7188, 0.5, 0.7188, 1.0, 0.6875, 1.0, 0.6875, 0.5, 0.6875, 0.5, 0.6875, 1.0, 0.6562, 1.0, 0.6562, 0.5, 0.6562, 0.5, 0.6562, 1.0, 0.625, 1.0, 0.625, 0.5, 0.625, 0.5, 0.625, 1.0, 0.5938, 1.0, 0.5938, 0.5, 0.5938, 0.5, 0.5938, 1.0, 0.5625, 1.0, 0.5625, 0.5, 0.5625, 0.5, 0.5625, 1.0, 0.5312, 1.0, 0.5312, 0.5, 0.5312, 0.5, 0.5312, 1.0, 0.5, 1.0, 0.5, 0.5, 0.5, 0.5, 0.5, 1.0, 0.4688, 1.0, 0.4688, 0.5, 0.4688, 0.5, 0.4688, 1.0, 0.4375, 1.0, 0.4375, 0.5, 0.4375, 0.5, 0.4375, 1.0, 0.4062, 1.0, 0.4062, 0.5, 0.4062, 0.5, 0.4062, 1.0, 0.375, 1.0, 0.375, 0.5, 0.375, 0.5, 0.375, 1.0, 0.3438, 1.0, 0.3438, 0.5, 0.3438, 0.5, 0.3438, 1.0, 0.3125, 1.0, 0.3125, 0.5, 0.3125, 0.5, 0.3125, 1.0, 0.2812, 1.0, 0.2812, 0.5, 0.2812, 0.5, 0.2812, 1.0, 0.25, 1.0, 0.25, 0.5, 0.25, 0.5, 0.25, 1.0, 0.2188, 1.0, 0.2188, 0.5, 0.2188, 0.5, 0.2188, 1.0, 0.1875, 1.0, 0.1875, 0.5, 0.1875, 0.5, 0.1875, 1.0, 0.1562, 1.0, 0.1562, 0.5, 0.1562, 0.5, 0.1562, 1.0, 0.125, 1.0, 0.125, 0.5, 0.125, 0.5, 0.125, 1.0, 0.09375, 1.0, 0.09375, 0.5, 0.09375, 0.5, 0.09375, 1.0, 0.0625, 1.0, 0.0625, 0.5, 0.2968, 0.4854, 0.25, 0.49, 0.2032, 0.4854, 0.1582, 0.4717, 0.1167, 0.4496, 0.08029, 0.4197, 0.05045, 0.3833, 0.02827, 0.3418, 0.01461, 0.2968, 0.01, 0.25, 0.01461, 0.2032, 0.02827, 0.1582, 0.05045, 0.1167, 0.08029, 0.08029, 0.1167, 0.05045, 0.1582, 0.02827, 0.2032, 0.01461, 0.25, 0.01, 0.2968, 0.01461, 0.3418, 0.02827, 0.3833, 0.05045, 0.4197, 0.08029, 0.4496, 0.1167, 0.4717, 0.1582, 0.4854, 0.2032, 0.49, 0.25, 0.4854, 0.2968, 0.4717, 0.3418, 0.4496, 0.3833, 0.4197, 0.4197, 0.3833, 0.4496, 0.3418, 0.4717, 0.0625, 0.5, 0.0625, 1.0, 0.03125, 1.0, 0.03125, 0.5, 0.03125, 0.5, 0.03125, 1.0, 0.0, 1.0, 0.0, 0.5, 0.75, 0.49, 0.7968, 0.4854, 0.8418, 0.4717, 0.8833, 0.4496, 0.9197, 0.4197, 0.9496, 0.3833, 0.9717, 0.3418, 0.9854, 0.2968, 0.99, 0.25, 0.9854, 0.2032, 0.9717, 0.1582, 0.9496, 0.1167, 0.9197, 0.08029, 0.8833, 0.05045, 0.8418, 0.02827, 0.7968, 0.01461, 0.75, 0.01, 0.7032, 0.01461, 0.6582, 0.02827, 0.6167, 0.05045, 0.5803, 0.08029, 0.5504, 0.1167, 0.5283, 0.1582, 0.5146, 0.2032, 0.51, 0.25, 0.5146, 0.2968, 0.5283, 0.3418, 0.5504, 0.3833, 0.5803, 0.4197, 0.6167, 0.4496, 0.6582, 0.4717, 0.7032, 0.4854, 0.375, 0.0, 0.625, 0.0, 0.625, 0.25, 0.375, 0.25, 0.375, 0.25, 0.625, 0.25, 0.625, 0.5, 0.375, 0.5, 0.375, 0.5, 0.625, 0.5, 0.625, 0.75, 0.375, 0.75, 0.375, 0.75, 0.625, 0.75, 0.625, 1.0, 0.375, 1.0, 0.125, 0.5, 0.375, 0.5, 0.375, 0.75, 0.125, 0.75, 0.625, 0.5, 0.875, 0.5, 0.875, 0.75, 0.625, 0.75, 1.0, 0.5, 0.9688, 0.5, 0.9688, 1.0, 1.0, 1.0, 0.9688, 0.5, 0.9375, 0.5, 0.9375, 1.0, 0.9688, 1.0, 0.9375, 0.5, 0.9062, 0.5, 0.9062, 1.0, 0.9375, 1.0, 0.9062, 0.5, 0.875, 0.5, 0.875, 1.0, 0.9062, 1.0, 0.875, 0.5, 0.8438, 0.5, 0.8438, 1.0, 0.875, 1.0, 0.8438, 0.5, 0.8125, 0.5, 0.8125, 1.0, 0.8438, 1.0, 0.8125, 0.5, 0.7812, 0.5, 0.7812, 1.0, 0.8125, 1.0, 0.7812, 0.5, 0.75, 0.5, 0.75, 1.0, 0.7812, 1.0, 0.75, 0.5, 0.7188, 0.5, 0.7188, 1.0, 0.75, 1.0, 0.7188, 0.5, 0.6875, 0.5, 0.6875, 1.0, 0.7188, 1.0, 0.6875, 0.5, 0.6562, 0.5, 0.6562, 1.0, 0.6875, 1.0, 0.6562, 0.5, 0.625, 0.5, 0.625, 1.0, 0.6562, 1.0, 0.625, 0.5, 0.5938, 0.5, 0.5938, 1.0, 0.625, 1.0, 0.5938, 0.5, 0.5625, 0.5, 0.5625, 1.0, 0.5938, 1.0, 0.5625, 0.5, 0.5312, 0.5, 0.5312, 1.0, 0.5625, 1.0, 0.5312, 0.5, 0.5, 0.5, 0.5, 1.0, 0.5312, 1.0, 0.5, 0.5, 0.4688, 0.5, 0.4688, 1.0, 0.5, 1.0, 0.4688, 0.5, 0.4375, 0.5, 0.4375, 1.0, 0.4688, 1.0, 0.4375, 0.5, 0.4062, 0.5, 0.4062, 1.0, 0.4375, 1.0, 0.4062, 0.5, 0.375, 0.5, 0.375, 1.0, 0.4062, 1.0, 0.375, 0.5, 0.3438, 0.5, 0.3438, 1.0, 0.375, 1.0, 0.3438, 0.5, 0.3125, 0.5, 0.3125, 1.0, 0.3438, 1.0, 0.3125, 0.5, 0.2812, 0.5, 0.2812, 1.0, 0.3125, 1.0, 0.2812, 0.5, 0.25, 0.5, 0.25, 1.0, 0.2812, 1.0, 0.25, 0.5, 0.2188, 0.5, 0.2188, 1.0, 0.25, 1.0, 0.2188, 0.5, 0.1875, 0.5, 0.1875, 1.0, 0.2188, 1.0, 0.1875, 0.5, 0.1562, 0.5, 0.1562, 1.0, 0.1875, 1.0, 0.1562, 0.5, 0.125, 0.5, 0.125, 1.0, 0.1562, 1.0, 0.125, 0.5, 0.09375, 0.5, 0.09375, 1.0, 0.125, 1.0, 0.09375, 0.5, 0.0625, 0.5, 0.0625, 1.0, 0.09375, 1.0, 0.2968, 0.4854, 0.3418, 0.4717, 0.3833, 0.4496, 0.4197, 0.4197, 0.4496, 0.3833, 0.4717, 0.3418, 0.4854, 0.2968, 0.49, 0.25, 0.4854, 0.2032, 0.4717, 0.1582, 0.4496, 0.1167, 0.4197, 0.08029, 0.3833, 0.05045, 0.3418, 0.02827, 0.2968, 0.01461, 0.25, 0.01, 0.2032, 0.01461, 0.1582, 0.02827, 0.1167, 0.05045, 0.08029, 0.08029, 0.05045, 0.1167, 0.02827, 0.1582, 0.01461, 0.2032, 0.01, 0.25, 0.01461, 0.2968, 0.02827, 0.3418, 0.05045, 0.3833, 0.08029, 0.4197, 0.1167, 0.4496, 0.1582, 0.4717, 0.2032, 0.4854, 0.25, 0.49, 0.0625, 0.5, 0.03125, 0.5, 0.03125, 1.0, 0.0625, 1.0, 0.03125, 0.5, 0.0, 0.5, 0.0, 1.0, 0.03125, 1.0, 0.75, 0.49, 0.7032, 0.4854, 0.6582, 0.4717, 0.6167, 0.4496, 0.5803, 0.4197, 0.5504, 0.3833, 0.5283, 0.3418, 0.5146, 0.2968, 0.51, 0.25, 0.5146, 0.2032, 0.5283, 0.1582, 0.5504, 0.1167, 0.5803, 0.08029, 0.6167, 0.05045, 0.6582, 0.02827, 0.7032, 0.01461, 0.75, 0.01, 0.7968, 0.01461, 0.8418, 0.02827, 0.8833, 0.05045, 0.9197, 0.08029, 0.9496, 0.1167, 0.9717, 0.1582, 0.9854, 0.2032, 0.99, 0.25, 0.9854, 0.2968, 0.9717, 0.3418, 0.9496, 0.3833, 0.9197, 0.4197, 0.8833, 0.4496, 0.8418, 0.4717, 0.7968, 0.4854, 0.375, 0.0, 0.375, 0.25, 0.625, 0.25, 0.625, 0.0, 0.375, 0.25, 0.375, 0.5, 0.625, 0.5, 0.625, 0.25, 0.375, 0.5, 0.375, 0.75, 0.625, 0.75, 0.625, 0.5, 0.375, 0.75, 0.375, 1.0, 0.625, 1.0, 0.625, 0.75, 0.125, 0.5, 0.125, 0.75, 0.375, 0.75, 0.375, 0.5, 0.625, 0.5, 0.625, 0.75, 0.875, 0.75, 0.875, 0.5])
me_cylinder_001.use_remesh_fix_poles = True
me_cylinder_001.use_remesh_preserve_attributes = False
me_cylinder_001.use_mirror_vertex_groups = False
me_cylinder_001.update()
me_cylinder_002 = bpy.data.meshes.new('Cylinder.002')
me_cylinder_002.from_pydata([(0.0, 1.0, -1.0), (0.0, 1.0, 1.0), (0.1951, 0.9808, -1.0), (0.1951, 0.9808, 1.0), (0.3827, 0.9239, -1.0), (0.3827, 0.9239, 1.0), (0.5556, 0.8315, -1.0), (0.5556, 0.8315, 1.0), (0.7071, 0.7071, -1.0), (0.7071, 0.7071, 1.0), (0.8315, 0.5556, -1.0), (0.8315, 0.5556, 1.0), (0.9239, 0.3827, -1.0), (0.9239, 0.3827, 1.0), (0.9808, 0.1951, -1.0), (0.9808, 0.1951, 1.0), (1.0, 7.55e-08, -1.0), (1.0, 7.55e-08, 1.0), (0.9808, -0.1951, -1.0), (0.9808, -0.1951, 1.0), (0.9239, -0.3827, -1.0), (0.9239, -0.3827, 1.0), (0.8315, -0.5556, -1.0), (0.8315, -0.5556, 1.0), (0.7071, -0.7071, -1.0), (0.7071, -0.7071, 1.0), (0.5556, -0.8315, -1.0), (0.5556, -0.8315, 1.0), (0.3827, -0.9239, -1.0), (0.3827, -0.9239, 1.0), (0.1951, -0.9808, -1.0), (0.1951, -0.9808, 1.0), (-3.258e-07, -1.0, -1.0), (-3.258e-07, -1.0, 1.0), (-0.1951, -0.9808, -1.0), (-0.1951, -0.9808, 1.0), (-0.3827, -0.9239, -1.0), (-0.3827, -0.9239, 1.0), (-0.5556, -0.8315, -1.0), (-0.5556, -0.8315, 1.0), (-0.7071, -0.7071, -1.0), (-0.7071, -0.7071, 1.0), (-0.8315, -0.5556, -1.0), (-0.8315, -0.5556, 1.0), (-0.9239, -0.3827, -1.0), (-0.9239, -0.3827, 1.0), (-0.9808, -0.1951, -1.0), (-0.9808, -0.1951, 1.0), (-1.0, 9.656e-07, -1.0), (-1.0, 9.656e-07, 1.0), (-0.9808, 0.1951, -1.0), (-0.9808, 0.1951, 1.0), (-0.9239, 0.3827, -1.0), (-0.9239, 0.3827, 1.0), (-0.8315, 0.5556, -1.0), (-0.8315, 0.5556, 1.0), (-0.7071, 0.7071, -1.0), (-0.7071, 0.7071, 1.0), (-0.5556, 0.8315, -1.0), (-0.5556, 0.8315, 1.0), (-0.3827, 0.9239, -1.0), (-0.3827, 0.9239, 1.0), (-0.1951, 0.9808, -1.0), (-0.1951, 0.9808, 1.0), (-1.406, -0.1265, 0.6225), (-1.392, -0.1265, -1.154), (-1.406, 0.2247, 0.6225), (-1.392, 0.2247, -1.154), (-0.6995, -0.1265, 0.641), (-0.6857, -0.1265, -1.135), (-0.6995, 0.2247, 0.641), (-0.6857, 0.2247, -1.135), (0.0, 0.9854, -0.9863), (0.0, 0.9854, 0.9863), (0.1923, 0.9665, -0.9863), (0.1923, 0.9665, 0.9863), (0.3771, 0.9104, -0.9863), (0.3771, 0.9104, 0.9863), (0.5475, 0.8194, -0.9863), (0.5475, 0.8194, 0.9863), (0.6968, 0.6968, -0.9863), (0.6968, 0.6968, 0.9863), (0.8194, 0.5475, -0.9863), (0.8194, 0.5475, 0.9863), (0.9104, 0.3771, -0.9863), (0.9104, 0.3771, 0.9863), (0.9665, 0.1923, -0.9863), (0.9665, 0.1923, 0.9863), (0.9854, 7.55e-08, -0.9863), (0.9854, 7.55e-08, 0.9863), (0.9665, -0.1923, -0.9863), (0.9665, -0.1923, 0.9863), (0.9104, -0.3771, -0.9863), (0.9104, -0.3771, 0.9863), (0.8194, -0.5475, -0.9863), (0.8194, -0.5475, 0.9863), (0.6968, -0.6968, -0.9863), (0.6968, -0.6968, 0.9863), (0.5475, -0.8194, -0.9863), (0.5475, -0.8194, 0.9863), (0.3771, -0.9104, -0.9863), (0.3771, -0.9104, 0.9863), (0.1923, -0.9665, -0.9863), (0.1923, -0.9665, 0.9863), (-3.258e-07, -0.9854, -0.9863), (-3.258e-07, -0.9854, 0.9863), (-0.1923, -0.9665, -0.9863), (-0.1923, -0.9665, 0.9863), (-0.3771, -0.9104, -0.9863), (-0.3771, -0.9104, 0.9863), (-0.5475, -0.8194, -0.9863), (-0.5475, -0.8194, 0.9863), (-0.6968, -0.6968, -0.9863), (-0.6968, -0.6968, 0.9863), (-0.8194, -0.5475, -0.9863), (-0.8194, -0.5475, 0.9863), (-0.9104, -0.3771, -0.9863), (-0.9104, -0.3771, 0.9863), (-0.9665, -0.1922, -0.9863), (-0.9665, -0.1922, 0.9863), (-0.9854, 9.656e-07, -0.9863), (-0.9854, 9.656e-07, 0.9863), (-0.9665, 0.1923, -0.9863), (-0.9665, 0.1923, 0.9863), (-0.9104, 0.3771, -0.9863), (-0.9104, 0.3771, 0.9863), (-0.8194, 0.5475, -0.9863), (-0.8194, 0.5475, 0.9863), (-0.6968, 0.6968, -0.9863), (-0.6968, 0.6968, 0.9863), (-0.5475, 0.8194, -0.9863), (-0.5475, 0.8194, 0.9863), (-0.3771, 0.9104, -0.9863), (-0.3771, 0.9104, 0.9863), (-0.1922, 0.9665, -0.9863), (-0.1922, 0.9665, 0.9863), (-1.418, -0.1381, 0.6339), (-1.404, -0.138, -1.166), (-1.418, 0.2363, 0.6339), (-1.404, 0.2363, -1.166), (-0.6882, -0.138, 0.6528), (-0.6739, -0.1381, -1.147), (-0.6882, 0.2363, 0.6528), (-0.6739, 0.2363, -1.147)], [], [(0, 1, 3, 2), (2, 3, 5, 4), (4, 5, 7, 6), (6, 7, 9, 8), (8, 9, 11, 10), (10, 11, 13, 12), (12, 13, 15, 14), (14, 15, 17, 16), (16, 17, 19, 18), (18, 19, 21, 20), (20, 21, 23, 22), (22, 23, 25, 24), (24, 25, 27, 26), (26, 27, 29, 28), (28, 29, 31, 30), (30, 31, 33, 32), (32, 33, 35, 34), (34, 35, 37, 36), (36, 37, 39, 38), (38, 39, 41, 40), (40, 41, 43, 42), (42, 43, 45, 44), (44, 45, 47, 46), (46, 47, 49, 48), (48, 49, 51, 50), (50, 51, 53, 52), (52, 53, 55, 54), (54, 55, 57, 56), (56, 57, 59, 58), (58, 59, 61, 60), (3, 1, 63, 61, 59, 57, 55, 53, 51, 49, 47, 45, 43, 41, 39, 37, 35, 33, 31, 29, 27, 25, 23, 21, 19, 17, 15, 13, 11, 9, 7, 5), (60, 61, 63, 62), (62, 63, 1, 0), (0, 2, 4, 6, 8, 10, 12, 14, 16, 18, 20, 22, 24, 26, 28, 30, 32, 34, 36, 38, 40, 42, 44, 46, 48, 50, 52, 54, 56, 58, 60, 62), (64, 65, 67, 66), (66, 67, 71, 70), (70, 71, 69, 68), (68, 69, 65, 64), (66, 70, 68, 64), (71, 67, 65, 69), (72, 74, 75, 73), (74, 76, 77, 75), (76, 78, 79, 77), (78, 80, 81, 79), (80, 82, 83, 81), (82, 84, 85, 83), (84, 86, 87, 85), (86, 88, 89, 87), (88, 90, 91, 89), (90, 92, 93, 91), (92, 94, 95, 93), (94, 96, 97, 95), (96, 98, 99, 97), (98, 100, 101, 99), (100, 102, 103, 101), (102, 104, 105, 103), (104, 106, 107, 105), (106, 108, 109, 107), (108, 110, 111, 109), (110, 112, 113, 111), (112, 114, 115, 113), (114, 116, 117, 115), (116, 118, 119, 117), (118, 120, 121, 119), (120, 122, 123, 121), (122, 124, 125, 123), (124, 126, 127, 125), (126, 128, 129, 127), (128, 130, 131, 129), (130, 132, 133, 131), (75, 77, 79, 81, 83, 85, 87, 89, 91, 93, 95, 97, 99, 101, 103, 105, 107, 109, 111, 113, 115, 117, 119, 121, 123, 125, 127, 129, 131, 133, 135, 73), (132, 134, 135, 133), (134, 72, 73, 135), (72, 134, 132, 130, 128, 126, 124, 122, 120, 118, 116, 114, 112, 110, 108, 106, 104, 102, 100, 98, 96, 94, 92, 90, 88, 86, 84, 82, 80, 78, 76, 74), (136, 138, 139, 137), (138, 142, 143, 139), (142, 140, 141, 143), (140, 136, 137, 141), (138, 136, 140, 142), (143, 141, 137, 139)])
_uv = me_cylinder_002.uv_layers.new(name='UVMap')
_uv.uv.foreach_set('vector', [1.0, 0.5, 1.0, 1.0, 0.9688, 1.0, 0.9688, 0.5, 0.9688, 0.5, 0.9688, 1.0, 0.9375, 1.0, 0.9375, 0.5, 0.9375, 0.5, 0.9375, 1.0, 0.9062, 1.0, 0.9062, 0.5, 0.9062, 0.5, 0.9062, 1.0, 0.875, 1.0, 0.875, 0.5, 0.875, 0.5, 0.875, 1.0, 0.8438, 1.0, 0.8438, 0.5, 0.8438, 0.5, 0.8438, 1.0, 0.8125, 1.0, 0.8125, 0.5, 0.8125, 0.5, 0.8125, 1.0, 0.7812, 1.0, 0.7812, 0.5, 0.7812, 0.5, 0.7812, 1.0, 0.75, 1.0, 0.75, 0.5, 0.75, 0.5, 0.75, 1.0, 0.7188, 1.0, 0.7188, 0.5, 0.7188, 0.5, 0.7188, 1.0, 0.6875, 1.0, 0.6875, 0.5, 0.6875, 0.5, 0.6875, 1.0, 0.6562, 1.0, 0.6562, 0.5, 0.6562, 0.5, 0.6562, 1.0, 0.625, 1.0, 0.625, 0.5, 0.625, 0.5, 0.625, 1.0, 0.5938, 1.0, 0.5938, 0.5, 0.5938, 0.5, 0.5938, 1.0, 0.5625, 1.0, 0.5625, 0.5, 0.5625, 0.5, 0.5625, 1.0, 0.5312, 1.0, 0.5312, 0.5, 0.5312, 0.5, 0.5312, 1.0, 0.5, 1.0, 0.5, 0.5, 0.5, 0.5, 0.5, 1.0, 0.4688, 1.0, 0.4688, 0.5, 0.4688, 0.5, 0.4688, 1.0, 0.4375, 1.0, 0.4375, 0.5, 0.4375, 0.5, 0.4375, 1.0, 0.4062, 1.0, 0.4062, 0.5, 0.4062, 0.5, 0.4062, 1.0, 0.375, 1.0, 0.375, 0.5, 0.375, 0.5, 0.375, 1.0, 0.3438, 1.0, 0.3438, 0.5, 0.3438, 0.5, 0.3438, 1.0, 0.3125, 1.0, 0.3125, 0.5, 0.3125, 0.5, 0.3125, 1.0, 0.2812, 1.0, 0.2812, 0.5, 0.2812, 0.5, 0.2812, 1.0, 0.25, 1.0, 0.25, 0.5, 0.25, 0.5, 0.25, 1.0, 0.2188, 1.0, 0.2188, 0.5, 0.2188, 0.5, 0.2188, 1.0, 0.1875, 1.0, 0.1875, 0.5, 0.1875, 0.5, 0.1875, 1.0, 0.1562, 1.0, 0.1562, 0.5, 0.1562, 0.5, 0.1562, 1.0, 0.125, 1.0, 0.125, 0.5, 0.125, 0.5, 0.125, 1.0, 0.09375, 1.0, 0.09375, 0.5, 0.09375, 0.5, 0.09375, 1.0, 0.0625, 1.0, 0.0625, 0.5, 0.2968, 0.4854, 0.25, 0.49, 0.2032, 0.4854, 0.1582, 0.4717, 0.1167, 0.4496, 0.08029, 0.4197, 0.05045, 0.3833, 0.02827, 0.3418, 0.01461, 0.2968, 0.01, 0.25, 0.01461, 0.2032, 0.02827, 0.1582, 0.05045, 0.1167, 0.08029, 0.08029, 0.1167, 0.05045, 0.1582, 0.02827, 0.2032, 0.01461, 0.25, 0.01, 0.2968, 0.01461, 0.3418, 0.02827, 0.3833, 0.05045, 0.4197, 0.08029, 0.4496, 0.1167, 0.4717, 0.1582, 0.4854, 0.2032, 0.49, 0.25, 0.4854, 0.2968, 0.4717, 0.3418, 0.4496, 0.3833, 0.4197, 0.4197, 0.3833, 0.4496, 0.3418, 0.4717, 0.0625, 0.5, 0.0625, 1.0, 0.03125, 1.0, 0.03125, 0.5, 0.03125, 0.5, 0.03125, 1.0, 0.0, 1.0, 0.0, 0.5, 0.75, 0.49, 0.7968, 0.4854, 0.8418, 0.4717, 0.8833, 0.4496, 0.9197, 0.4197, 0.9496, 0.3833, 0.9717, 0.3418, 0.9854, 0.2968, 0.99, 0.25, 0.9854, 0.2032, 0.9717, 0.1582, 0.9496, 0.1167, 0.9197, 0.08029, 0.8833, 0.05045, 0.8418, 0.02827, 0.7968, 0.01461, 0.75, 0.01, 0.7032, 0.01461, 0.6582, 0.02827, 0.6167, 0.05045, 0.5803, 0.08029, 0.5504, 0.1167, 0.5283, 0.1582, 0.5146, 0.2032, 0.51, 0.25, 0.5146, 0.2968, 0.5283, 0.3418, 0.5504, 0.3833, 0.5803, 0.4197, 0.6167, 0.4496, 0.6582, 0.4717, 0.7032, 0.4854, 0.375, 0.0, 0.625, 0.0, 0.625, 0.25, 0.375, 0.25, 0.375, 0.25, 0.625, 0.25, 0.625, 0.5, 0.375, 0.5, 0.375, 0.5, 0.625, 0.5, 0.625, 0.75, 0.375, 0.75, 0.375, 0.75, 0.625, 0.75, 0.625, 1.0, 0.375, 1.0, 0.125, 0.5, 0.375, 0.5, 0.375, 0.75, 0.125, 0.75, 0.625, 0.5, 0.875, 0.5, 0.875, 0.75, 0.625, 0.75, 1.0, 0.5, 0.9688, 0.5, 0.9688, 1.0, 1.0, 1.0, 0.9688, 0.5, 0.9375, 0.5, 0.9375, 1.0, 0.9688, 1.0, 0.9375, 0.5, 0.9062, 0.5, 0.9062, 1.0, 0.9375, 1.0, 0.9062, 0.5, 0.875, 0.5, 0.875, 1.0, 0.9062, 1.0, 0.875, 0.5, 0.8438, 0.5, 0.8438, 1.0, 0.875, 1.0, 0.8438, 0.5, 0.8125, 0.5, 0.8125, 1.0, 0.8438, 1.0, 0.8125, 0.5, 0.7812, 0.5, 0.7812, 1.0, 0.8125, 1.0, 0.7812, 0.5, 0.75, 0.5, 0.75, 1.0, 0.7812, 1.0, 0.75, 0.5, 0.7188, 0.5, 0.7188, 1.0, 0.75, 1.0, 0.7188, 0.5, 0.6875, 0.5, 0.6875, 1.0, 0.7188, 1.0, 0.6875, 0.5, 0.6562, 0.5, 0.6562, 1.0, 0.6875, 1.0, 0.6562, 0.5, 0.625, 0.5, 0.625, 1.0, 0.6562, 1.0, 0.625, 0.5, 0.5938, 0.5, 0.5938, 1.0, 0.625, 1.0, 0.5938, 0.5, 0.5625, 0.5, 0.5625, 1.0, 0.5938, 1.0, 0.5625, 0.5, 0.5312, 0.5, 0.5312, 1.0, 0.5625, 1.0, 0.5312, 0.5, 0.5, 0.5, 0.5, 1.0, 0.5312, 1.0, 0.5, 0.5, 0.4688, 0.5, 0.4688, 1.0, 0.5, 1.0, 0.4688, 0.5, 0.4375, 0.5, 0.4375, 1.0, 0.4688, 1.0, 0.4375, 0.5, 0.4062, 0.5, 0.4062, 1.0, 0.4375, 1.0, 0.4062, 0.5, 0.375, 0.5, 0.375, 1.0, 0.4062, 1.0, 0.375, 0.5, 0.3438, 0.5, 0.3438, 1.0, 0.375, 1.0, 0.3438, 0.5, 0.3125, 0.5, 0.3125, 1.0, 0.3438, 1.0, 0.3125, 0.5, 0.2812, 0.5, 0.2812, 1.0, 0.3125, 1.0, 0.2812, 0.5, 0.25, 0.5, 0.25, 1.0, 0.2812, 1.0, 0.25, 0.5, 0.2188, 0.5, 0.2188, 1.0, 0.25, 1.0, 0.2188, 0.5, 0.1875, 0.5, 0.1875, 1.0, 0.2188, 1.0, 0.1875, 0.5, 0.1562, 0.5, 0.1562, 1.0, 0.1875, 1.0, 0.1562, 0.5, 0.125, 0.5, 0.125, 1.0, 0.1562, 1.0, 0.125, 0.5, 0.09375, 0.5, 0.09375, 1.0, 0.125, 1.0, 0.09375, 0.5, 0.0625, 0.5, 0.0625, 1.0, 0.09375, 1.0, 0.2968, 0.4854, 0.3418, 0.4717, 0.3833, 0.4496, 0.4197, 0.4197, 0.4496, 0.3833, 0.4717, 0.3418, 0.4854, 0.2968, 0.49, 0.25, 0.4854, 0.2032, 0.4717, 0.1582, 0.4496, 0.1167, 0.4197, 0.08029, 0.3833, 0.05045, 0.3418, 0.02827, 0.2968, 0.01461, 0.25, 0.01, 0.2032, 0.01461, 0.1582, 0.02827, 0.1167, 0.05045, 0.08029, 0.08029, 0.05045, 0.1167, 0.02827, 0.1582, 0.01461, 0.2032, 0.01, 0.25, 0.01461, 0.2968, 0.02827, 0.3418, 0.05045, 0.3833, 0.08029, 0.4197, 0.1167, 0.4496, 0.1582, 0.4717, 0.2032, 0.4854, 0.25, 0.49, 0.0625, 0.5, 0.03125, 0.5, 0.03125, 1.0, 0.0625, 1.0, 0.03125, 0.5, 0.0, 0.5, 0.0, 1.0, 0.03125, 1.0, 0.75, 0.49, 0.7032, 0.4854, 0.6582, 0.4717, 0.6167, 0.4496, 0.5803, 0.4197, 0.5504, 0.3833, 0.5283, 0.3418, 0.5146, 0.2968, 0.51, 0.25, 0.5146, 0.2032, 0.5283, 0.1582, 0.5504, 0.1167, 0.5803, 0.08029, 0.6167, 0.05045, 0.6582, 0.02827, 0.7032, 0.01461, 0.75, 0.01, 0.7968, 0.01461, 0.8418, 0.02827, 0.8833, 0.05045, 0.9197, 0.08029, 0.9496, 0.1167, 0.9717, 0.1582, 0.9854, 0.2032, 0.99, 0.25, 0.9854, 0.2968, 0.9717, 0.3418, 0.9496, 0.3833, 0.9197, 0.4197, 0.8833, 0.4496, 0.8418, 0.4717, 0.7968, 0.4854, 0.375, 0.0, 0.375, 0.25, 0.625, 0.25, 0.625, 0.0, 0.375, 0.25, 0.375, 0.5, 0.625, 0.5, 0.625, 0.25, 0.375, 0.5, 0.375, 0.75, 0.625, 0.75, 0.625, 0.5, 0.375, 0.75, 0.375, 1.0, 0.625, 1.0, 0.625, 0.75, 0.125, 0.5, 0.125, 0.75, 0.375, 0.75, 0.375, 0.5, 0.625, 0.5, 0.625, 0.75, 0.875, 0.75, 0.875, 0.5])
me_cylinder_002.use_remesh_fix_poles = True
me_cylinder_002.use_remesh_preserve_attributes = False
me_cylinder_002.use_mirror_vertex_groups = False
me_cylinder_002.update()
me_cylinder_003 = bpy.data.meshes.new('Cylinder.003')
me_cylinder_003.from_pydata([(0.0, 1.0, -1.0), (0.0, 1.0, 1.0), (0.1951, 0.9808, -1.0), (0.1951, 0.9808, 1.0), (0.3827, 0.9239, -1.0), (0.3827, 0.9239, 1.0), (0.5556, 0.8315, -1.0), (0.5556, 0.8315, 1.0), (0.7071, 0.7071, -1.0), (0.7071, 0.7071, 1.0), (0.8315, 0.5556, -1.0), (0.8315, 0.5556, 1.0), (0.9239, 0.3827, -1.0), (0.9239, 0.3827, 1.0), (0.9808, 0.1951, -1.0), (0.9808, 0.1951, 1.0), (1.0, 7.55e-08, -1.0), (1.0, 7.55e-08, 1.0), (0.9808, -0.1951, -1.0), (0.9808, -0.1951, 1.0), (0.9239, -0.3827, -1.0), (0.9239, -0.3827, 1.0), (0.8315, -0.5556, -1.0), (0.8315, -0.5556, 1.0), (0.7071, -0.7071, -1.0), (0.7071, -0.7071, 1.0), (0.5556, -0.8315, -1.0), (0.5556, -0.8315, 1.0), (0.3827, -0.9239, -1.0), (0.3827, -0.9239, 1.0), (0.1951, -0.9808, -1.0), (0.1951, -0.9808, 1.0), (-3.258e-07, -1.0, -1.0), (-3.258e-07, -1.0, 1.0), (-0.1951, -0.9808, -1.0), (-0.1951, -0.9808, 1.0), (-0.3827, -0.9239, -1.0), (-0.3827, -0.9239, 1.0), (-0.5556, -0.8315, -1.0), (-0.5556, -0.8315, 1.0), (-0.7071, -0.7071, -1.0), (-0.7071, -0.7071, 1.0), (-0.8315, -0.5556, -1.0), (-0.8315, -0.5556, 1.0), (-0.9239, -0.3827, -1.0), (-0.9239, -0.3827, 1.0), (-0.9808, -0.1951, -1.0), (-0.9808, -0.1951, 1.0), (-1.0, 9.656e-07, -1.0), (-1.0, 9.656e-07, 1.0), (-0.9808, 0.1951, -1.0), (-0.9808, 0.1951, 1.0), (-0.9239, 0.3827, -1.0), (-0.9239, 0.3827, 1.0), (-0.8315, 0.5556, -1.0), (-0.8315, 0.5556, 1.0), (-0.7071, 0.7071, -1.0), (-0.7071, 0.7071, 1.0), (-0.5556, 0.8315, -1.0), (-0.5556, 0.8315, 1.0), (-0.3827, 0.9239, -1.0), (-0.3827, 0.9239, 1.0), (-0.1951, 0.9808, -1.0), (-0.1951, 0.9808, 1.0), (-1.406, -0.1265, 0.6225), (-1.392, -0.1265, -1.154), (-1.406, 0.2247, 0.6225), (-1.392, 0.2247, -1.154), (-0.6995, -0.1265, 0.641), (-0.6857, -0.1265, -1.135), (-0.6995, 0.2247, 0.641), (-0.6857, 0.2247, -1.135), (0.0, 0.9854, -0.9863), (0.0, 0.9854, 0.9863), (0.1923, 0.9665, -0.9863), (0.1923, 0.9665, 0.9863), (0.3771, 0.9104, -0.9863), (0.3771, 0.9104, 0.9863), (0.5475, 0.8194, -0.9863), (0.5475, 0.8194, 0.9863), (0.6968, 0.6968, -0.9863), (0.6968, 0.6968, 0.9863), (0.8194, 0.5475, -0.9863), (0.8194, 0.5475, 0.9863), (0.9104, 0.3771, -0.9863), (0.9104, 0.3771, 0.9863), (0.9665, 0.1923, -0.9863), (0.9665, 0.1923, 0.9863), (0.9854, 7.55e-08, -0.9863), (0.9854, 7.55e-08, 0.9863), (0.9665, -0.1923, -0.9863), (0.9665, -0.1923, 0.9863), (0.9104, -0.3771, -0.9863), (0.9104, -0.3771, 0.9863), (0.8194, -0.5475, -0.9863), (0.8194, -0.5475, 0.9863), (0.6968, -0.6968, -0.9863), (0.6968, -0.6968, 0.9863), (0.5475, -0.8194, -0.9863), (0.5475, -0.8194, 0.9863), (0.3771, -0.9104, -0.9863), (0.3771, -0.9104, 0.9863), (0.1923, -0.9665, -0.9863), (0.1923, -0.9665, 0.9863), (-3.258e-07, -0.9854, -0.9863), (-3.258e-07, -0.9854, 0.9863), (-0.1923, -0.9665, -0.9863), (-0.1923, -0.9665, 0.9863), (-0.3771, -0.9104, -0.9863), (-0.3771, -0.9104, 0.9863), (-0.5475, -0.8194, -0.9863), (-0.5475, -0.8194, 0.9863), (-0.6968, -0.6968, -0.9863), (-0.6968, -0.6968, 0.9863), (-0.8194, -0.5475, -0.9863), (-0.8194, -0.5475, 0.9863), (-0.9104, -0.3771, -0.9863), (-0.9104, -0.3771, 0.9863), (-0.9665, -0.1922, -0.9863), (-0.9665, -0.1922, 0.9863), (-0.9854, 9.656e-07, -0.9863), (-0.9854, 9.656e-07, 0.9863), (-0.9665, 0.1923, -0.9863), (-0.9665, 0.1923, 0.9863), (-0.9104, 0.3771, -0.9863), (-0.9104, 0.3771, 0.9863), (-0.8194, 0.5475, -0.9863), (-0.8194, 0.5475, 0.9863), (-0.6968, 0.6968, -0.9863), (-0.6968, 0.6968, 0.9863), (-0.5475, 0.8194, -0.9863), (-0.5475, 0.8194, 0.9863), (-0.3771, 0.9104, -0.9863), (-0.3771, 0.9104, 0.9863), (-0.1922, 0.9665, -0.9863), (-0.1922, 0.9665, 0.9863), (-1.418, -0.1381, 0.6339), (-1.404, -0.138, -1.166), (-1.418, 0.2363, 0.6339), (-1.404, 0.2363, -1.166), (-0.6882, -0.138, 0.6528), (-0.6739, -0.1381, -1.147), (-0.6882, 0.2363, 0.6528), (-0.6739, 0.2363, -1.147)], [], [(0, 1, 3, 2), (2, 3, 5, 4), (4, 5, 7, 6), (6, 7, 9, 8), (8, 9, 11, 10), (10, 11, 13, 12), (12, 13, 15, 14), (14, 15, 17, 16), (16, 17, 19, 18), (18, 19, 21, 20), (20, 21, 23, 22), (22, 23, 25, 24), (24, 25, 27, 26), (26, 27, 29, 28), (28, 29, 31, 30), (30, 31, 33, 32), (32, 33, 35, 34), (34, 35, 37, 36), (36, 37, 39, 38), (38, 39, 41, 40), (40, 41, 43, 42), (42, 43, 45, 44), (44, 45, 47, 46), (46, 47, 49, 48), (48, 49, 51, 50), (50, 51, 53, 52), (52, 53, 55, 54), (54, 55, 57, 56), (56, 57, 59, 58), (58, 59, 61, 60), (3, 1, 63, 61, 59, 57, 55, 53, 51, 49, 47, 45, 43, 41, 39, 37, 35, 33, 31, 29, 27, 25, 23, 21, 19, 17, 15, 13, 11, 9, 7, 5), (60, 61, 63, 62), (62, 63, 1, 0), (0, 2, 4, 6, 8, 10, 12, 14, 16, 18, 20, 22, 24, 26, 28, 30, 32, 34, 36, 38, 40, 42, 44, 46, 48, 50, 52, 54, 56, 58, 60, 62), (64, 65, 67, 66), (66, 67, 71, 70), (70, 71, 69, 68), (68, 69, 65, 64), (66, 70, 68, 64), (71, 67, 65, 69), (72, 74, 75, 73), (74, 76, 77, 75), (76, 78, 79, 77), (78, 80, 81, 79), (80, 82, 83, 81), (82, 84, 85, 83), (84, 86, 87, 85), (86, 88, 89, 87), (88, 90, 91, 89), (90, 92, 93, 91), (92, 94, 95, 93), (94, 96, 97, 95), (96, 98, 99, 97), (98, 100, 101, 99), (100, 102, 103, 101), (102, 104, 105, 103), (104, 106, 107, 105), (106, 108, 109, 107), (108, 110, 111, 109), (110, 112, 113, 111), (112, 114, 115, 113), (114, 116, 117, 115), (116, 118, 119, 117), (118, 120, 121, 119), (120, 122, 123, 121), (122, 124, 125, 123), (124, 126, 127, 125), (126, 128, 129, 127), (128, 130, 131, 129), (130, 132, 133, 131), (75, 77, 79, 81, 83, 85, 87, 89, 91, 93, 95, 97, 99, 101, 103, 105, 107, 109, 111, 113, 115, 117, 119, 121, 123, 125, 127, 129, 131, 133, 135, 73), (132, 134, 135, 133), (134, 72, 73, 135), (72, 134, 132, 130, 128, 126, 124, 122, 120, 118, 116, 114, 112, 110, 108, 106, 104, 102, 100, 98, 96, 94, 92, 90, 88, 86, 84, 82, 80, 78, 76, 74), (136, 138, 139, 137), (138, 142, 143, 139), (142, 140, 141, 143), (140, 136, 137, 141), (138, 136, 140, 142), (143, 141, 137, 139)])
_uv = me_cylinder_003.uv_layers.new(name='UVMap')
_uv.uv.foreach_set('vector', [1.0, 0.5, 1.0, 1.0, 0.9688, 1.0, 0.9688, 0.5, 0.9688, 0.5, 0.9688, 1.0, 0.9375, 1.0, 0.9375, 0.5, 0.9375, 0.5, 0.9375, 1.0, 0.9062, 1.0, 0.9062, 0.5, 0.9062, 0.5, 0.9062, 1.0, 0.875, 1.0, 0.875, 0.5, 0.875, 0.5, 0.875, 1.0, 0.8438, 1.0, 0.8438, 0.5, 0.8438, 0.5, 0.8438, 1.0, 0.8125, 1.0, 0.8125, 0.5, 0.8125, 0.5, 0.8125, 1.0, 0.7812, 1.0, 0.7812, 0.5, 0.7812, 0.5, 0.7812, 1.0, 0.75, 1.0, 0.75, 0.5, 0.75, 0.5, 0.75, 1.0, 0.7188, 1.0, 0.7188, 0.5, 0.7188, 0.5, 0.7188, 1.0, 0.6875, 1.0, 0.6875, 0.5, 0.6875, 0.5, 0.6875, 1.0, 0.6562, 1.0, 0.6562, 0.5, 0.6562, 0.5, 0.6562, 1.0, 0.625, 1.0, 0.625, 0.5, 0.625, 0.5, 0.625, 1.0, 0.5938, 1.0, 0.5938, 0.5, 0.5938, 0.5, 0.5938, 1.0, 0.5625, 1.0, 0.5625, 0.5, 0.5625, 0.5, 0.5625, 1.0, 0.5312, 1.0, 0.5312, 0.5, 0.5312, 0.5, 0.5312, 1.0, 0.5, 1.0, 0.5, 0.5, 0.5, 0.5, 0.5, 1.0, 0.4688, 1.0, 0.4688, 0.5, 0.4688, 0.5, 0.4688, 1.0, 0.4375, 1.0, 0.4375, 0.5, 0.4375, 0.5, 0.4375, 1.0, 0.4062, 1.0, 0.4062, 0.5, 0.4062, 0.5, 0.4062, 1.0, 0.375, 1.0, 0.375, 0.5, 0.375, 0.5, 0.375, 1.0, 0.3438, 1.0, 0.3438, 0.5, 0.3438, 0.5, 0.3438, 1.0, 0.3125, 1.0, 0.3125, 0.5, 0.3125, 0.5, 0.3125, 1.0, 0.2812, 1.0, 0.2812, 0.5, 0.2812, 0.5, 0.2812, 1.0, 0.25, 1.0, 0.25, 0.5, 0.25, 0.5, 0.25, 1.0, 0.2188, 1.0, 0.2188, 0.5, 0.2188, 0.5, 0.2188, 1.0, 0.1875, 1.0, 0.1875, 0.5, 0.1875, 0.5, 0.1875, 1.0, 0.1562, 1.0, 0.1562, 0.5, 0.1562, 0.5, 0.1562, 1.0, 0.125, 1.0, 0.125, 0.5, 0.125, 0.5, 0.125, 1.0, 0.09375, 1.0, 0.09375, 0.5, 0.09375, 0.5, 0.09375, 1.0, 0.0625, 1.0, 0.0625, 0.5, 0.2968, 0.4854, 0.25, 0.49, 0.2032, 0.4854, 0.1582, 0.4717, 0.1167, 0.4496, 0.08029, 0.4197, 0.05045, 0.3833, 0.02827, 0.3418, 0.01461, 0.2968, 0.01, 0.25, 0.01461, 0.2032, 0.02827, 0.1582, 0.05045, 0.1167, 0.08029, 0.08029, 0.1167, 0.05045, 0.1582, 0.02827, 0.2032, 0.01461, 0.25, 0.01, 0.2968, 0.01461, 0.3418, 0.02827, 0.3833, 0.05045, 0.4197, 0.08029, 0.4496, 0.1167, 0.4717, 0.1582, 0.4854, 0.2032, 0.49, 0.25, 0.4854, 0.2968, 0.4717, 0.3418, 0.4496, 0.3833, 0.4197, 0.4197, 0.3833, 0.4496, 0.3418, 0.4717, 0.0625, 0.5, 0.0625, 1.0, 0.03125, 1.0, 0.03125, 0.5, 0.03125, 0.5, 0.03125, 1.0, 0.0, 1.0, 0.0, 0.5, 0.75, 0.49, 0.7968, 0.4854, 0.8418, 0.4717, 0.8833, 0.4496, 0.9197, 0.4197, 0.9496, 0.3833, 0.9717, 0.3418, 0.9854, 0.2968, 0.99, 0.25, 0.9854, 0.2032, 0.9717, 0.1582, 0.9496, 0.1167, 0.9197, 0.08029, 0.8833, 0.05045, 0.8418, 0.02827, 0.7968, 0.01461, 0.75, 0.01, 0.7032, 0.01461, 0.6582, 0.02827, 0.6167, 0.05045, 0.5803, 0.08029, 0.5504, 0.1167, 0.5283, 0.1582, 0.5146, 0.2032, 0.51, 0.25, 0.5146, 0.2968, 0.5283, 0.3418, 0.5504, 0.3833, 0.5803, 0.4197, 0.6167, 0.4496, 0.6582, 0.4717, 0.7032, 0.4854, 0.375, 0.0, 0.625, 0.0, 0.625, 0.25, 0.375, 0.25, 0.375, 0.25, 0.625, 0.25, 0.625, 0.5, 0.375, 0.5, 0.375, 0.5, 0.625, 0.5, 0.625, 0.75, 0.375, 0.75, 0.375, 0.75, 0.625, 0.75, 0.625, 1.0, 0.375, 1.0, 0.125, 0.5, 0.375, 0.5, 0.375, 0.75, 0.125, 0.75, 0.625, 0.5, 0.875, 0.5, 0.875, 0.75, 0.625, 0.75, 1.0, 0.5, 0.9688, 0.5, 0.9688, 1.0, 1.0, 1.0, 0.9688, 0.5, 0.9375, 0.5, 0.9375, 1.0, 0.9688, 1.0, 0.9375, 0.5, 0.9062, 0.5, 0.9062, 1.0, 0.9375, 1.0, 0.9062, 0.5, 0.875, 0.5, 0.875, 1.0, 0.9062, 1.0, 0.875, 0.5, 0.8438, 0.5, 0.8438, 1.0, 0.875, 1.0, 0.8438, 0.5, 0.8125, 0.5, 0.8125, 1.0, 0.8438, 1.0, 0.8125, 0.5, 0.7812, 0.5, 0.7812, 1.0, 0.8125, 1.0, 0.7812, 0.5, 0.75, 0.5, 0.75, 1.0, 0.7812, 1.0, 0.75, 0.5, 0.7188, 0.5, 0.7188, 1.0, 0.75, 1.0, 0.7188, 0.5, 0.6875, 0.5, 0.6875, 1.0, 0.7188, 1.0, 0.6875, 0.5, 0.6562, 0.5, 0.6562, 1.0, 0.6875, 1.0, 0.6562, 0.5, 0.625, 0.5, 0.625, 1.0, 0.6562, 1.0, 0.625, 0.5, 0.5938, 0.5, 0.5938, 1.0, 0.625, 1.0, 0.5938, 0.5, 0.5625, 0.5, 0.5625, 1.0, 0.5938, 1.0, 0.5625, 0.5, 0.5312, 0.5, 0.5312, 1.0, 0.5625, 1.0, 0.5312, 0.5, 0.5, 0.5, 0.5, 1.0, 0.5312, 1.0, 0.5, 0.5, 0.4688, 0.5, 0.4688, 1.0, 0.5, 1.0, 0.4688, 0.5, 0.4375, 0.5, 0.4375, 1.0, 0.4688, 1.0, 0.4375, 0.5, 0.4062, 0.5, 0.4062, 1.0, 0.4375, 1.0, 0.4062, 0.5, 0.375, 0.5, 0.375, 1.0, 0.4062, 1.0, 0.375, 0.5, 0.3438, 0.5, 0.3438, 1.0, 0.375, 1.0, 0.3438, 0.5, 0.3125, 0.5, 0.3125, 1.0, 0.3438, 1.0, 0.3125, 0.5, 0.2812, 0.5, 0.2812, 1.0, 0.3125, 1.0, 0.2812, 0.5, 0.25, 0.5, 0.25, 1.0, 0.2812, 1.0, 0.25, 0.5, 0.2188, 0.5, 0.2188, 1.0, 0.25, 1.0, 0.2188, 0.5, 0.1875, 0.5, 0.1875, 1.0, 0.2188, 1.0, 0.1875, 0.5, 0.1562, 0.5, 0.1562, 1.0, 0.1875, 1.0, 0.1562, 0.5, 0.125, 0.5, 0.125, 1.0, 0.1562, 1.0, 0.125, 0.5, 0.09375, 0.5, 0.09375, 1.0, 0.125, 1.0, 0.09375, 0.5, 0.0625, 0.5, 0.0625, 1.0, 0.09375, 1.0, 0.2968, 0.4854, 0.3418, 0.4717, 0.3833, 0.4496, 0.4197, 0.4197, 0.4496, 0.3833, 0.4717, 0.3418, 0.4854, 0.2968, 0.49, 0.25, 0.4854, 0.2032, 0.4717, 0.1582, 0.4496, 0.1167, 0.4197, 0.08029, 0.3833, 0.05045, 0.3418, 0.02827, 0.2968, 0.01461, 0.25, 0.01, 0.2032, 0.01461, 0.1582, 0.02827, 0.1167, 0.05045, 0.08029, 0.08029, 0.05045, 0.1167, 0.02827, 0.1582, 0.01461, 0.2032, 0.01, 0.25, 0.01461, 0.2968, 0.02827, 0.3418, 0.05045, 0.3833, 0.08029, 0.4197, 0.1167, 0.4496, 0.1582, 0.4717, 0.2032, 0.4854, 0.25, 0.49, 0.0625, 0.5, 0.03125, 0.5, 0.03125, 1.0, 0.0625, 1.0, 0.03125, 0.5, 0.0, 0.5, 0.0, 1.0, 0.03125, 1.0, 0.75, 0.49, 0.7032, 0.4854, 0.6582, 0.4717, 0.6167, 0.4496, 0.5803, 0.4197, 0.5504, 0.3833, 0.5283, 0.3418, 0.5146, 0.2968, 0.51, 0.25, 0.5146, 0.2032, 0.5283, 0.1582, 0.5504, 0.1167, 0.5803, 0.08029, 0.6167, 0.05045, 0.6582, 0.02827, 0.7032, 0.01461, 0.75, 0.01, 0.7968, 0.01461, 0.8418, 0.02827, 0.8833, 0.05045, 0.9197, 0.08029, 0.9496, 0.1167, 0.9717, 0.1582, 0.9854, 0.2032, 0.99, 0.25, 0.9854, 0.2968, 0.9717, 0.3418, 0.9496, 0.3833, 0.9197, 0.4197, 0.8833, 0.4496, 0.8418, 0.4717, 0.7968, 0.4854, 0.375, 0.0, 0.375, 0.25, 0.625, 0.25, 0.625, 0.0, 0.375, 0.25, 0.375, 0.5, 0.625, 0.5, 0.625, 0.25, 0.375, 0.5, 0.375, 0.75, 0.625, 0.75, 0.625, 0.5, 0.375, 0.75, 0.375, 1.0, 0.625, 1.0, 0.625, 0.75, 0.125, 0.5, 0.125, 0.75, 0.375, 0.75, 0.375, 0.5, 0.625, 0.5, 0.625, 0.75, 0.875, 0.75, 0.875, 0.5])
me_cylinder_003.use_remesh_fix_poles = True
me_cylinder_003.use_remesh_preserve_attributes = False
me_cylinder_003.use_mirror_vertex_groups = False
me_cylinder_003.update()
me_cylinder_004 = bpy.data.meshes.new('Cylinder.004')
me_cylinder_004.from_pydata([(0.0, 1.0, -1.0), (0.0, 1.0, 1.0), (-3.258e-07, -1.0, -1.0), (-3.258e-07, -1.0, 1.0), (-0.1951, -0.9808, -1.0), (-0.1951, -0.9808, 1.0), (-0.3827, -0.9239, -1.0), (-0.3827, -0.9239, 1.0), (-0.5556, -0.8315, -1.0), (-0.5556, -0.8315, 1.0), (-0.7071, -0.7071, -1.0), (-0.7071, -0.7071, 1.0), (-0.8315, -0.5556, -1.0), (-0.8315, -0.5556, 1.0), (-0.9239, -0.3827, -1.0), (-0.9239, -0.3827, 1.0), (-0.9808, -0.1951, -1.0), (-0.9808, -0.1951, 1.0), (-1.0, 9.656e-07, -1.0), (-1.0, 9.656e-07, 1.0), (-0.9808, 0.1951, -1.0), (-0.9808, 0.1951, 1.0), (-0.9239, 0.3827, -1.0), (-0.9239, 0.3827, 1.0), (-0.8315, 0.5556, -1.0), (-0.8315, 0.5556, 1.0), (-0.7071, 0.7071, -1.0), (-0.7071, 0.7071, 1.0), (-0.5556, 0.8315, -1.0), (-0.5556, 0.8315, 1.0), (-0.3827, 0.9239, -1.0), (-0.3827, 0.9239, 1.0), (-0.1951, 0.9808, -1.0), (-0.1951, 0.9808, 1.0), (-0.09755, -0.9904, -1.0), (-0.09755, -0.9904, 1.0), (-0.2889, -0.9523, -1.0), (-0.2889, -0.9523, 1.0), (-0.4691, -0.8777, -1.0), (-0.4691, -0.8777, 1.0), (-0.6313, -0.7693, -1.0), (-0.6313, -0.7693, 1.0), (-0.7693, -0.6313, -1.0), (-0.7693, -0.6313, 1.0), (-0.8777, -0.4691, -1.0), (-0.8777, -0.4691, 1.0), (-0.9523, -0.2889, -1.0), (-0.9523, -0.2889, 1.0), (-0.9904, -0.09754, -1.0), (-0.9904, -0.09754, 1.0), (-0.9904, 0.09755, -1.0), (-0.9904, 0.09755, 1.0), (-0.9523, 0.2889, -1.0), (-0.9523, 0.2889, 1.0), (-0.8777, 0.4691, -1.0), (-0.8777, 0.4691, 1.0), (-0.7693, 0.6313, -1.0), (-0.7693, 0.6313, 1.0), (-0.6313, 0.7693, -1.0), (-0.6313, 0.7693, 1.0), (-0.4691, 0.8777, -1.0), (-0.4691, 0.8777, 1.0), (-0.2889, 0.9523, -1.0), (-0.2889, 0.9523, 1.0), (-0.09754, 0.9904, -1.0), (-0.09754, 0.9904, 1.0)], [], [(2, 3, 35, 34), (4, 5, 37, 36), (6, 7, 39, 38), (8, 9, 41, 40), (10, 11, 43, 42), (12, 13, 45, 44), (14, 15, 47, 46), (16, 17, 49, 48), (18, 19, 51, 50), (20, 21, 53, 52), (22, 23, 55, 54), (24, 25, 57, 56), (26, 27, 59, 58), (28, 29, 61, 60), (30, 31, 63, 62), (32, 33, 65, 64), (34, 35, 5, 4), (36, 37, 7, 6), (38, 39, 9, 8), (40, 41, 11, 10), (42, 43, 13, 12), (44, 45, 15, 14), (46, 47, 17, 16), (48, 49, 19, 18), (50, 51, 21, 20), (52, 53, 23, 22), (54, 55, 25, 24), (56, 57, 27, 26), (58, 59, 29, 28), (60, 61, 31, 30), (62, 63, 33, 32), (64, 65, 1, 0), (35, 3, 1, 65, 33, 63, 31, 61, 29, 59, 27, 57, 25, 55, 23, 53, 21, 51, 19, 49, 17, 47, 15, 45, 13, 43, 11, 41, 9, 39, 7, 37, 5), (34, 4, 36, 6, 38, 8, 40, 10, 42, 12, 44, 14, 46, 16, 48, 18, 50, 20, 52, 22, 54, 24, 56, 26, 58, 28, 60, 30, 62, 32, 64, 0, 2), (3, 2, 0), (3, 0, 1)])
_uv = me_cylinder_004.uv_layers.new(name='UVMap')
_uv.uv.foreach_set('vector', [0.5, 0.5, 0.5, 1.0, 0.4844, 1.0, 0.4844, 0.5, 0.4688, 0.5, 0.4688, 1.0, 0.4531, 1.0, 0.4531, 0.5, 0.4375, 0.5, 0.4375, 1.0, 0.4219, 1.0, 0.4219, 0.5, 0.4062, 0.5, 0.4062, 1.0, 0.3906, 1.0, 0.3906, 0.5, 0.375, 0.5, 0.375, 1.0, 0.3594, 1.0, 0.3594, 0.5, 0.3438, 0.5, 0.3438, 1.0, 0.3281, 1.0, 0.3281, 0.5, 0.3125, 0.5, 0.3125, 1.0, 0.2969, 1.0, 0.2969, 0.5, 0.2812, 0.5, 0.2812, 1.0, 0.2656, 1.0, 0.2656, 0.5, 0.25, 0.5, 0.25, 1.0, 0.2344, 1.0, 0.2344, 0.5, 0.2188, 0.5, 0.2188, 1.0, 0.2031, 1.0, 0.2031, 0.5, 0.1875, 0.5, 0.1875, 1.0, 0.1719, 1.0, 0.1719, 0.5, 0.1562, 0.5, 0.1562, 1.0, 0.1406, 1.0, 0.1406, 0.5, 0.125, 0.5, 0.125, 1.0, 0.1094, 1.0, 0.1094, 0.5, 0.09375, 0.5, 0.09375, 1.0, 0.07812, 1.0, 0.07812, 0.5, 0.0625, 0.5, 0.0625, 1.0, 0.04688, 1.0, 0.04688, 0.5, 0.03125, 0.5, 0.03125, 1.0, 0.01562, 1.0, 0.01562, 0.5, 0.4844, 0.5, 0.4844, 1.0, 0.4688, 1.0, 0.4688, 0.5, 0.4531, 0.5, 0.4531, 1.0, 0.4375, 1.0, 0.4375, 0.5, 0.4219, 0.5, 0.4219, 1.0, 0.4062, 1.0, 0.4062, 0.5, 0.3906, 0.5, 0.3906, 1.0, 0.375, 1.0, 0.375, 0.5, 0.3594, 0.5, 0.3594, 1.0, 0.3438, 1.0, 0.3438, 0.5, 0.3281, 0.5, 0.3281, 1.0, 0.3125, 1.0, 0.3125, 0.5, 0.2969, 0.5, 0.2969, 1.0, 0.2812, 1.0, 0.2812, 0.5, 0.2656, 0.5, 0.2656, 1.0, 0.25, 1.0, 0.25, 0.5, 0.2344, 0.5, 0.2344, 1.0, 0.2188, 1.0, 0.2188, 0.5, 0.2031, 0.5, 0.2031, 1.0, 0.1875, 1.0, 0.1875, 0.5, 0.1719, 0.5, 0.1719, 1.0, 0.1562, 1.0, 0.1562, 0.5, 0.1406, 0.5, 0.1406, 1.0, 0.125, 1.0, 0.125, 0.5, 0.1094, 0.5, 0.1094, 1.0, 0.09375, 1.0, 0.09375, 0.5, 0.07812, 0.5, 0.07812, 1.0, 0.0625, 1.0, 0.0625, 0.5, 0.04688, 0.5, 0.04688, 1.0, 0.03125, 1.0, 0.03125, 0.5, 0.01562, 0.5, 0.01562, 1.0, 0.0, 1.0, 0.0, 0.5, 0.4844, 1.0, 0.5, 1.0, 0.0, 1.0, 0.01562, 1.0, 0.03125, 1.0, 0.04688, 1.0, 0.0625, 1.0, 0.07812, 1.0, 0.09375, 1.0, 0.1094, 1.0, 0.125, 1.0, 0.1406, 1.0, 0.1562, 1.0, 0.1719, 1.0, 0.1875, 1.0, 0.2031, 1.0, 0.2188, 1.0, 0.2344, 1.0, 0.25, 1.0, 0.2656, 1.0, 0.2812, 1.0, 0.2969, 1.0, 0.3125, 1.0, 0.3281, 1.0, 0.3438, 1.0, 0.3594, 1.0, 0.375, 1.0, 0.3906, 1.0, 0.4062, 1.0, 0.4219, 1.0, 0.4375, 1.0, 0.4531, 1.0, 0.4688, 1.0, 0.4844, 0.5, 0.4688, 0.5, 0.4531, 0.5, 0.4375, 0.5, 0.4219, 0.5, 0.4062, 0.5, 0.3906, 0.5, 0.375, 0.5, 0.3594, 0.5, 0.3438, 0.5, 0.3281, 0.5, 0.3125, 0.5, 0.2969, 0.5, 0.2812, 0.5, 0.2656, 0.5, 0.25, 0.5, 0.2344, 0.5, 0.2188, 0.5, 0.2031, 0.5, 0.1875, 0.5, 0.1719, 0.5, 0.1562, 0.5, 0.1406, 0.5, 0.125, 0.5, 0.1094, 0.5, 0.09375, 0.5, 0.07812, 0.5, 0.0625, 0.5, 0.04688, 0.5, 0.03125, 0.5, 0.01562, 0.5, 0.0, 0.5, 0.5, 0.5, 0.0, 0.0, 0.0, 0.0, 0.0, 0.0, 0.0, 0.0, 0.0, 0.0, 0.0, 0.0])
me_cylinder_004.use_remesh_fix_poles = True
me_cylinder_004.use_remesh_preserve_attributes = False
me_cylinder_004.use_mirror_vertex_groups = False
me_cylinder_004.update()
me_cube_021 = bpy.data.meshes.new('Cube.021')
me_cube_021.from_pydata([(1.867, 0.7171, 2.755), (2.066, 0.7171, 1.139), (1.867, -0.7171, 2.755), (2.066, -0.7171, 1.139), (-2.066, 0.7171, -1.139), (-1.867, 0.7171, -2.755), (-2.066, -0.7171, -1.139), (-1.867, -0.7171, -2.755)], [], [(0, 4, 6, 2), (5, 1, 3, 7), (3, 2, 6, 7), (1, 0, 2, 3), (5, 4, 0, 1), (7, 6, 4, 5)])
_uv = me_cube_021.uv_layers.new(name='UVMap')
_uv.uv.foreach_set('vector', [0.375, 0.0, 0.625, 0.0, 0.625, 0.25, 0.375, 0.25, 0.375, 0.25, 0.625, 0.25, 0.625, 0.5, 0.375, 0.5, 0.375, 0.5, 0.625, 0.5, 0.625, 0.75, 0.375, 0.75, 0.375, 0.75, 0.625, 0.75, 0.625, 1.0, 0.375, 1.0, 0.125, 0.5, 0.375, 0.5, 0.375, 0.75, 0.125, 0.75, 0.625, 0.5, 0.875, 0.5, 0.875, 0.75, 0.625, 0.75])
me_cube_021.use_remesh_fix_poles = True
me_cube_021.use_remesh_preserve_attributes = False
me_cube_021.use_mirror_vertex_groups = False
me_cube_021.update()

# ---- objects
ob_cube = bpy.data.objects.new('Cube', me_cube)
ob_cube_001 = bpy.data.objects.new('Cube.001', me_cube_001)
ob_cylinder = bpy.data.objects.new('Cylinder', me_cylinder)
ob_cube_002 = bpy.data.objects.new('Cube.002', me_cube_002)
ob_cube_003 = bpy.data.objects.new('Cube.003', me_cube_003)
ob_cube_004 = bpy.data.objects.new('Cube.004', me_cube_004)
ob_cube_005 = bpy.data.objects.new('Cube.005', me_cube_005)
ob_cube_006 = bpy.data.objects.new('Cube.006', me_cube_006)
ob_cube_007 = bpy.data.objects.new('Cube.007', me_cube_007)
ob_cube_008 = bpy.data.objects.new('Cube.008', me_cube_008)
ob_cube_009 = bpy.data.objects.new('Cube.009', me_cube_009)
ob_cube_010 = bpy.data.objects.new('Cube.010', me_cube_010)
ob_cube_011 = bpy.data.objects.new('Cube.011', me_cube_011)
ob_cube_012 = bpy.data.objects.new('Cube.012', me_cube_012)
ob_cube_013 = bpy.data.objects.new('Cube.013', me_cube_013)
ob_cube_014 = bpy.data.objects.new('Cube.014', me_cube_014)
ob_cube_015 = bpy.data.objects.new('Cube.015', me_cube_015)
ob_cube_016 = bpy.data.objects.new('Cube.016', me_cube_016)
ob_cube_017 = bpy.data.objects.new('Cube.017', me_cube_017)
ob_cube_018 = bpy.data.objects.new('Cube.018', me_cube_018)
ob_cube_019 = bpy.data.objects.new('Cube.019', me_cube_019)
ob_cylinder_001 = bpy.data.objects.new('Cylinder.001', me_cylinder_001)
ob_cylinder_002 = bpy.data.objects.new('Cylinder.002', me_cylinder_002)
ob_cylinder_003 = bpy.data.objects.new('Cylinder.003', me_cylinder_003)
ob_cylinder_004 = bpy.data.objects.new('Cylinder.004', me_cylinder_004)
ob_cube_020 = bpy.data.objects.new('Cube.020', me_cube_021)

# ---- transforms, parenting, visibility, modifiers, constraints
ob_cube.location = (-1.228, 0.0, -0.06544)
ob_cube.scale = (3.012, 3.012, 3.012)
ob_cube.lock_rotations_4d = False
ob_cube.empty_display_type = 'ARROWS'
ob_cube.lineart.crease_threshold = 0.0
ob_cube_001.location = (-1.16, -1.675, 1.085)
ob_cube_001.scale = (0.5398, 0.5398, 0.5398)
ob_cube_001.lock_rotations_4d = False
ob_cube_001.empty_display_type = 'ARROWS'
ob_cube_001.lineart.crease_threshold = 0.0
ob_cylinder.location = (-0.4346, -2.107, 0.4824)
ob_cylinder.rotation_euler = (-1.571, -0.0, 0.0)
ob_cylinder.scale = (0.06378, 0.06378, 0.06378)
ob_cylinder.lineart.crease_threshold = 0.0
ob_cube_002.location = (-1.58, -0.4062, 0.6624)
ob_cube_002.rotation_euler = (0.0, 0.3394, 0.0)
ob_cube_002.scale = (0.3051, 0.3051, 0.3051)
ob_cube_002.lineart.crease_threshold = 0.0
ob_cube_003.location = (-1.613, -0.5077, 0.9541)
ob_cube_003.rotation_euler = (0.0, 0.3394, 0.0)
ob_cube_003.scale = (0.05226, 0.05226, 0.05226)
ob_cube_003.lineart.crease_threshold = 0.0
ob_cube_004.location = (-1.618, -0.1439, 0.9527)
ob_cube_004.rotation_euler = (0.0, 0.3394, 0.0)
ob_cube_004.scale = (0.05226, 0.05226, 0.05226)
ob_cube_004.lineart.crease_threshold = 0.0
ob_cube_005.location = (-1.284, -0.5081, 0.8427)
ob_cube_005.rotation_euler = (0.0, 0.3394, 0.0)
ob_cube_005.scale = (0.05226, 0.05226, 0.05226)
ob_cube_005.lineart.crease_threshold = 0.0
ob_cube_006.location = (-1.289, -0.1443, 0.8413)
ob_cube_006.rotation_euler = (0.0, 0.3394, 0.0)
ob_cube_006.scale = (0.05226, 0.05226, 0.05226)
ob_cube_006.lineart.crease_threshold = 0.0
ob_cube_007.location = (-0.9629, -0.5034, 0.7257)
ob_cube_007.rotation_euler = (0.0, 0.3394, 0.0)
ob_cube_007.scale = (0.05226, 0.05226, 0.05226)
ob_cube_007.lineart.crease_threshold = 0.0
ob_cube_008.location = (-0.9674, -0.1396, 0.7243)
ob_cube_008.rotation_euler = (0.0, 0.3394, 0.0)
ob_cube_008.scale = (0.05226, 0.05226, 0.05226)
ob_cube_008.lineart.crease_threshold = 0.0
ob_cube_009.location = (-0.634, -0.5037, 0.6143)
ob_cube_009.rotation_euler = (0.0, 0.3394, 0.0)
ob_cube_009.scale = (0.05226, 0.05226, 0.05226)
ob_cube_009.lineart.crease_threshold = 0.0
ob_cube_010.location = (-0.6385, -0.14, 0.6129)
ob_cube_010.rotation_euler = (0.0, 0.3394, 0.0)
ob_cube_010.scale = (0.05226, 0.05226, 0.05226)
ob_cube_010.lineart.crease_threshold = 0.0
ob_cube_011.location = (-1.613, 0.2152, 0.9541)
ob_cube_011.rotation_euler = (0.0, 0.3394, 0.0)
ob_cube_011.scale = (0.05226, 0.05226, 0.05226)
ob_cube_011.lineart.crease_threshold = 0.0
ob_cube_012.location = (-1.618, 0.579, 0.9527)
ob_cube_012.rotation_euler = (0.0, 0.3394, 0.0)
ob_cube_012.scale = (0.05226, 0.05226, 0.05226)
ob_cube_012.lineart.crease_threshold = 0.0
ob_cube_013.location = (-1.284, 0.2148, 0.8427)
ob_cube_013.rotation_euler = (0.0, 0.3394, 0.0)
ob_cube_013.scale = (0.05226, 0.05226, 0.05226)
ob_cube_013.lineart.crease_threshold = 0.0
ob_cube_014.location = (-1.289, 0.5786, 0.8413)
ob_cube_014.rotation_euler = (0.0, 0.3394, 0.0)
ob_cube_014.scale = (0.05226, 0.05226, 0.05226)
ob_cube_014.lineart.crease_threshold = 0.0
ob_cube_015.location = (-0.9629, 0.2195, 0.7257)
ob_cube_015.rotation_euler = (0.0, 0.3394, 0.0)
ob_cube_015.scale = (0.05226, 0.05226, 0.05226)
ob_cube_015.lineart.crease_threshold = 0.0
ob_cube_016.location = (-0.9674, 0.5833, 0.7243)
ob_cube_016.rotation_euler = (0.0, 0.3394, 0.0)
ob_cube_016.scale = (0.05226, 0.05226, 0.05226)
ob_cube_016.lineart.crease_threshold = 0.0
ob_cube_017.location = (-0.634, 0.2191, 0.6143)
ob_cube_017.rotation_euler = (0.0, 0.3394, 0.0)
ob_cube_017.scale = (0.05226, 0.05226, 0.05226)
ob_cube_017.lineart.crease_threshold = 0.0
ob_cube_018.location = (-0.6385, 0.5829, 0.6129)
ob_cube_018.rotation_euler = (0.0, 0.3394, 0.0)
ob_cube_018.scale = (0.05226, 0.05226, 0.05226)
ob_cube_018.lineart.crease_threshold = 0.0
ob_cube_019.location = (-0.4212, -2.039, 0.5349)
ob_cube_019.rotation_euler = (0.0, 0.3358, 0.0)
ob_cube_019.scale = (0.1093, 0.04599, 0.03854)
ob_cube_019.lineart.crease_threshold = 0.0
ob_cylinder_001.location = (-0.516, 1.93, 0.556)
ob_cylinder_001.rotation_euler = (0.0, 0.342, 0.0)
ob_cylinder_001.scale = (0.1154, 0.1211, -0.06293)
ob_cylinder_001.lineart.crease_threshold = 0.0
ob_cylinder_002.location = (-0.516, 1.621, 0.556)
ob_cylinder_002.rotation_euler = (0.2135, 0.2915, 0.6502)
ob_cylinder_002.scale = (0.1154, 0.1211, -0.06293)
ob_cylinder_002.lineart.crease_threshold = 0.0
ob_cylinder_003.location = (-0.516, 2.24, 0.556)
ob_cylinder_003.rotation_euler = (-0.3389, -0.1223, -1.904)
ob_cylinder_003.scale = (0.1154, 0.1211, -0.06293)
ob_cylinder_003.lineart.crease_threshold = 0.0
ob_cylinder_004.location = (-0.804, 1.929, 0.5643)
ob_cylinder_004.rotation_euler = (0.0, 0.3481, 0.0)
ob_cylinder_004.scale = (0.7237, 0.7237, 0.1273)
ob_cylinder_004.lineart.crease_threshold = 0.0
ob_cube_020.location = (-1.097, 1.848, 0.7888)
ob_cube_020.rotation_euler = (0.2339, 0.5777, 0.8011)
ob_cube_020.scale = (0.1093, 0.04599, 0.03854)
ob_cube_020.lineart.crease_threshold = 0.0

# ---- collection membership
col_collection.objects.link(ob_cube)
col_collection.objects.link(ob_cube_001)
col_collection.objects.link(ob_cylinder)
col_collection.objects.link(ob_cube_002)
col_collection.objects.link(ob_cube_003)
col_collection.objects.link(ob_cube_004)
col_collection.objects.link(ob_cube_005)
col_collection.objects.link(ob_cube_006)
col_collection.objects.link(ob_cube_007)
col_collection.objects.link(ob_cube_008)
col_collection.objects.link(ob_cube_009)
col_collection.objects.link(ob_cube_010)
col_collection.objects.link(ob_cube_011)
col_collection.objects.link(ob_cube_012)
col_collection.objects.link(ob_cube_013)
col_collection.objects.link(ob_cube_014)
col_collection.objects.link(ob_cube_015)
col_collection.objects.link(ob_cube_016)
col_collection.objects.link(ob_cube_017)
col_collection.objects.link(ob_cube_018)
col_collection.objects.link(ob_cube_019)
col_collection.objects.link(ob_cylinder_001)
col_collection.objects.link(ob_cylinder_002)
col_collection.objects.link(ob_cylinder_003)
col_collection.objects.link(ob_cylinder_004)
col_collection.objects.link(ob_cube_020)

# ---- scene / render settings (as saved in the file)
scene.frame_start = 1; scene.frame_end = 250; scene.frame_set(0)
scene.render.engine = 'BLENDER_EEVEE_NEXT'
scene.cycles.use_denoising = False
scene.cycles.samples = 128
scene.cycles.sampling_pattern = 'TABULATED_SOBOL'
scene.cycles.use_adaptive_sampling = False
scene.cycles.use_light_tree = False
scene.view_settings.view_transform = 'Filmic'
bpy.context.view_layer.update()

# ---- added for rendering (the .blend has no active camera and no usable light): camera, sun
cam_auto = bpy.data.cameras.new('AutoCamera')
cam_auto.lens = 50.0
cam_auto.sensor_width = 36.0
cam_auto.clip_end = 1000.0
ob_auto_camera = bpy.data.objects.new('AutoCamera', cam_auto)
scene.collection.objects.link(ob_auto_camera)
ob_auto_camera.location = (4.41197, -6.33284, 4.4293)
ob_auto_camera.rotation_euler = (1.09748, -7.21219e-08, 0.694738)
scene.camera = ob_auto_camera
light_auto_sun = bpy.data.lights.new('AutoSun', 'SUN')
light_auto_sun.energy = 3.0
light_auto_sun.angle = 0.0523599
ob_auto_sun = bpy.data.objects.new('AutoSun', light_auto_sun)
scene.collection.objects.link(ob_auto_sun)
ob_auto_sun.rotation_euler = (0.872665, 0.174533, 0.523599)
bpy.context.view_layer.update()
